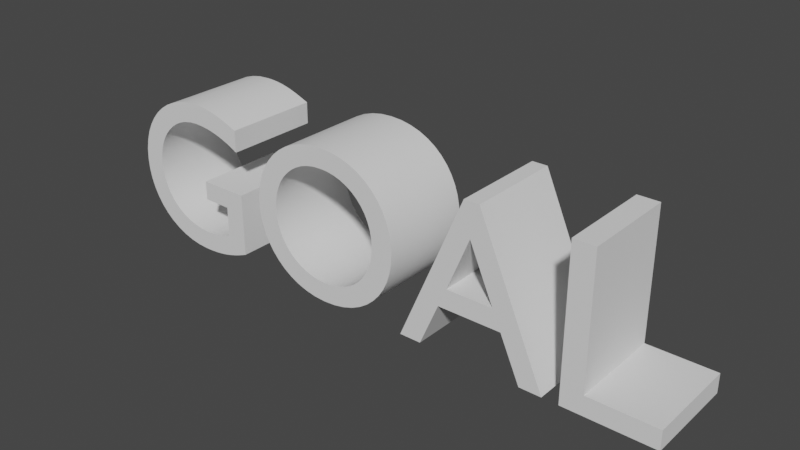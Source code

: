 # Source: Goal.blend  (saved by Blender 2.83.18; exported with 4.5.12 LTS)
import bpy
from mathutils import Matrix  # noqa: F401  (used for matrix-valued properties, if any)

bpy.ops.wm.read_factory_settings(use_empty=True)
scene = bpy.context.scene
scene.name = 'Scene'

# ---- collections
col_collection = bpy.data.collections.new('Collection'); scene.collection.children.link(col_collection)

# ---- node groups
ng_auto_smooth = bpy.data.node_groups.new('Auto Smooth', 'GeometryNodeTree')
_s = ng_auto_smooth.interface.new_socket(name='Geometry', in_out='OUTPUT', socket_type='NodeSocketGeometry')
_s = ng_auto_smooth.interface.new_socket(name='Geometry', in_out='INPUT', socket_type='NodeSocketGeometry')
_s = ng_auto_smooth.interface.new_socket(name='Angle', in_out='INPUT', socket_type='NodeSocketFloat')
_s.subtype = 'ANGLE'
_s.min_value = 0.0
_s.max_value = 3.142
ng_auto_smooth.is_modifier = True
_N = ng_auto_smooth.nodes; _L = ng_auto_smooth.links
n0 = _N.new('NodeGroupOutput'); n0.name = 'Group Output'; n0.location = (480, -100)
n1 = _N.new('NodeGroupInput'); n1.name = 'Group Input'; n1.location = (-420, -300)
n2 = _N.new('NodeGroupInput'); n2.name = 'Group Input.001'; n2.location = (-60, -100)
n3 = _N.new('GeometryNodeSetShadeSmooth'); n3.name = 'Set Shade Smooth'; n3.location = (120, -100)
n3.domain = 'EDGE'
n4 = _N.new('GeometryNodeSetShadeSmooth'); n4.name = 'Set Shade Smooth.001'; n4.location = (300, -100)
n5 = _N.new('GeometryNodeInputMeshEdgeAngle'); n5.name = 'Edge Angle'; n5.location = (-420, -220)
n6 = _N.new('GeometryNodeInputEdgeSmooth'); n6.name = 'Is Edge Smooth'; n6.location = (-60, -160)
n7 = _N.new('GeometryNodeInputShadeSmooth'); n7.name = 'Is Face Smooth'; n7.location = (-240, -340)
n8 = _N.new('FunctionNodeBooleanMath'); n8.name = 'Boolean Math'; n8.location = (-60, -220)
n9 = _N.new('FunctionNodeCompare'); n9.name = 'Compare'; n9.location = (-240, -180)
n9.operation = 'LESS_EQUAL'
_L.new(n5.outputs[0], n9.inputs[0])
_L.new(n4.outputs[0], n0.inputs[0])
_L.new(n1.outputs[1], n9.inputs[1])
_L.new(n9.outputs[0], n8.inputs[0])
_L.new(n7.outputs[0], n8.inputs[1])
_L.new(n2.outputs[0], n3.inputs[0])
_L.new(n6.outputs[0], n3.inputs[1])
_L.new(n3.outputs[0], n4.inputs[0])
_L.new(n8.outputs[0], n3.inputs[2])
n0.is_active_output = True

# ---- world
world_world = bpy.data.worlds.new('World'); scene.world = world_world
world_world.use_nodes = True; world_world.node_tree.nodes.clear()
_N = world_world.node_tree.nodes; _L = world_world.node_tree.links
n0 = _N.new('ShaderNodeOutputWorld'); n0.name = 'World Output'; n0.location = (300, 300)
n1 = _N.new('ShaderNodeBackground'); n1.name = 'Background'; n1.location = (10, 300)
n1.inputs[0].default_value = (0.05088, 0.05088, 0.05088, 1.0)
_L.new(n1.outputs[0], n0.inputs[0])
n0.is_active_output = True
world_world.color = (0.05088, 0.05088, 0.05088)
world_world.use_sun_shadow = False
world_world.sun_shadow_jitter_overblur = 0.0

# ---- meshes
me_x = bpy.data.meshes.new('円柱')
me_x.from_pydata([(2.98, -0.6545, 2.07), (2.686, -0.6545, 2.07), (2.686, -0.6545, 0.02446), (3.904, -0.6545, 0.02446), (3.904, -0.6545, 0.2885), (2.98, -0.6545, 0.2885), (1.549, -0.6545, 2.082), (1.342, -0.6545, 2.082), (0.4625, -0.6545, 0.02446), (0.7625, -0.6545, 0.02446), (1.021, -0.6545, 0.6275), (1.891, -0.6545, 0.6275), (2.164, -0.6545, 0.02446), (2.464, -0.6545, 0.02446), (1.441, -0.6545, 1.632), (1.771, -0.6545, 0.8915), (1.135, -0.6545, 0.8915), (-1.871, -0.6545, 1.047), (-1.863, -0.6545, 0.9102), (-1.837, -0.6545, 0.777), (-1.795, -0.6545, 0.6493), (-1.737, -0.6545, 0.5286), (-1.664, -0.6545, 0.4164), (-1.576, -0.6545, 0.3143), (-1.475, -0.6545, 0.2238), (-1.36, -0.6545, 0.1464), (-1.232, -0.6545, 0.08348), (-1.093, -0.6545, 0.0367), (-0.9415, -0.6545, 0.007525), (-0.7795, -0.6545, -0.002536), (-0.6121, -0.6545, 0.007582), (-0.4568, -0.6545, 0.03691), (-0.3141, -0.6545, 0.0839), (-0.1845, -0.6545, 0.147), (-0.0683, -0.6545, 0.2247), (0.0339, -0.6545, 0.3155), (0.1217, -0.6545, 0.4177), (0.1945, -0.6545, 0.5299), (0.252, -0.6545, 0.6505), (0.2937, -0.6545, 0.778), (0.319, -0.6545, 0.9108), (0.3275, -0.6545, 1.047), (0.3188, -0.6545, 1.188), (0.2928, -0.6545, 1.323), (0.2504, -0.6545, 1.452), (0.1921, -0.6545, 1.573), (0.1185, -0.6545, 1.685), (0.03016, -0.6545, 1.786), (-0.07221, -0.6545, 1.876), (-0.188, -0.6545, 1.952), (-0.3167, -0.6545, 2.014), (-0.4575, -0.6545, 2.059), (-0.61, -0.6545, 2.088), (-0.7735, -0.6545, 2.097), (-0.9344, -0.6545, 2.088), (-1.085, -0.6545, 2.059), (-1.225, -0.6545, 2.013), (-1.353, -0.6545, 1.951), (-1.468, -0.6545, 1.875), (-1.571, -0.6545, 1.785), (-1.66, -0.6545, 1.684), (-1.734, -0.6545, 1.572), (-1.793, -0.6545, 1.451), (-1.836, -0.6545, 1.322), (-1.863, -0.6545, 1.187), (-1.568, -0.6545, 1.047), (-1.562, -0.6545, 1.157), (-1.541, -0.6545, 1.261), (-1.508, -0.6545, 1.359), (-1.464, -0.6545, 1.45), (-1.408, -0.6545, 1.532), (-1.342, -0.6545, 1.606), (-1.266, -0.6545, 1.671), (-1.182, -0.6545, 1.725), (-1.09, -0.6545, 1.769), (-0.9907, -0.6545, 1.801), (-0.8849, -0.6545, 1.821), (-0.7735, -0.6545, 1.827), (-0.6613, -0.6545, 1.821), (-0.555, -0.6545, 1.801), (-0.4551, -0.6545, 1.769), (-0.3626, -0.6545, 1.725), (-0.2781, -0.6545, 1.671), (-0.2023, -0.6545, 1.606), (-0.1362, -0.6545, 1.532), (-0.08036, -0.6545, 1.45), (-0.03561, -0.6545, 1.359), (-0.002706, -0.6545, 1.261), (0.01759, -0.6545, 1.157), (0.02453, -0.6545, 1.047), (0.01759, -0.6545, 0.9382), (-0.002706, -0.6545, 0.8345), (-0.03561, -0.6545, 0.737), (-0.08036, -0.6545, 0.6466), (-0.1362, -0.6545, 0.5639), (-0.2023, -0.6545, 0.4898), (-0.2781, -0.6545, 0.4251), (-0.3626, -0.6545, 0.3704), (-0.4551, -0.6545, 0.3265), (-0.555, -0.6545, 0.2942), (-0.6613, -0.6545, 0.2743), (-0.7735, -0.6545, 0.2675), (-0.8849, -0.6545, 0.2743), (-0.9907, -0.6545, 0.2942), (-1.09, -0.6545, 0.3265), (-1.182, -0.6545, 0.3704), (-1.266, -0.6545, 0.4251), (-1.342, -0.6545, 0.4898), (-1.408, -0.6545, 0.5639), (-1.464, -0.6545, 0.6466), (-1.508, -0.6545, 0.737), (-1.541, -0.6545, 0.8345), (-1.562, -0.6545, 0.9382), (-2.207, -0.6545, 1.032), (-2.894, -0.6545, 1.032), (-2.894, -0.6545, 0.7685), (-2.501, -0.6545, 0.7685), (-2.501, -0.6545, 0.3485), (-2.537, -0.6545, 0.3374), (-2.572, -0.6545, 0.3268), (-2.608, -0.6545, 0.3168), (-2.644, -0.6545, 0.3075), (-2.68, -0.6545, 0.2989), (-2.717, -0.6545, 0.2911), (-2.754, -0.6545, 0.2843), (-2.791, -0.6545, 0.2785), (-2.829, -0.6545, 0.2738), (-2.867, -0.6545, 0.2703), (-2.906, -0.6545, 0.2682), (-2.945, -0.6545, 0.2675), (-3.064, -0.6545, 0.274), (-3.176, -0.6545, 0.2934), (-3.28, -0.6545, 0.3247), (-3.376, -0.6545, 0.3676), (-3.464, -0.6545, 0.4212), (-3.542, -0.6545, 0.485), (-3.61, -0.6545, 0.5582), (-3.667, -0.6545, 0.6404), (-3.712, -0.6545, 0.7307), (-3.746, -0.6545, 0.8286), (-3.766, -0.6545, 0.9334), (-3.773, -0.6545, 1.044), (-3.766, -0.6545, 1.153), (-3.746, -0.6545, 1.257), (-3.713, -0.6545, 1.354), (-3.668, -0.6545, 1.445), (-3.612, -0.6545, 1.528), (-3.545, -0.6545, 1.602), (-3.47, -0.6545, 1.668), (-3.386, -0.6545, 1.723), (-3.295, -0.6545, 1.768), (-3.197, -0.6545, 1.8), (-3.093, -0.6545, 1.821), (-2.984, -0.6545, 1.827), (-2.923, -0.6545, 1.826), (-2.861, -0.6545, 1.822), (-2.8, -0.6545, 1.815), (-2.738, -0.6545, 1.805), (-2.676, -0.6545, 1.792), (-2.615, -0.6545, 1.776), (-2.553, -0.6545, 1.758), (-2.492, -0.6545, 1.737), (-2.431, -0.6545, 1.714), (-2.37, -0.6545, 1.687), (-2.31, -0.6545, 1.658), (-2.249, -0.6545, 1.626), (-2.249, -0.6545, 1.923), (-2.327, -0.6545, 1.955), (-2.398, -0.6545, 1.983), (-2.465, -0.6545, 2.008), (-2.528, -0.6545, 2.029), (-2.587, -0.6545, 2.046), (-2.644, -0.6545, 2.061), (-2.7, -0.6545, 2.073), (-2.754, -0.6545, 2.082), (-2.808, -0.6545, 2.089), (-2.863, -0.6545, 2.094), (-2.92, -0.6545, 2.097), (-2.978, -0.6545, 2.097), (-3.131, -0.6545, 2.088), (-3.276, -0.6545, 2.061), (-3.413, -0.6545, 2.016), (-3.54, -0.6545, 1.956), (-3.657, -0.6545, 1.881), (-3.761, -0.6545, 1.793), (-3.853, -0.6545, 1.691), (-3.93, -0.6545, 1.579), (-3.993, -0.6545, 1.456), (-4.038, -0.6545, 1.324), (-4.067, -0.6545, 1.183), (-4.076, -0.6545, 1.035), (-4.067, -0.6545, 0.889), (-4.039, -0.6545, 0.7502), (-3.994, -0.6545, 0.6202), (-3.933, -0.6545, 0.4997), (-3.857, -0.6545, 0.3898), (-3.767, -0.6545, 0.2915), (-3.664, -0.6545, 0.2056), (-3.548, -0.6545, 0.1332), (-3.422, -0.6545, 0.07528), (-3.286, -0.6545, 0.03269), (-3.141, -0.6545, 0.00643), (-2.987, -0.6545, -0.002536), (-2.917, -0.6545, -0.001522), (-2.85, -0.6545, 0.001575), (-2.784, -0.6545, 0.006839), (-2.719, -0.6545, 0.01435), (-2.656, -0.6545, 0.0242), (-2.593, -0.6545, 0.03646), (-2.53, -0.6545, 0.05123), (-2.468, -0.6545, 0.06858), (-2.404, -0.6545, 0.08859), (-2.34, -0.6545, 0.1114), (-2.275, -0.6545, 0.137), (-2.207, -0.6545, 0.1655), (2.686, 0.6505, 2.07), (2.686, 0.6505, 0.02446), (2.98, 0.6505, 2.07), (2.98, 0.6505, 0.2885), (3.904, 0.6505, 0.2885), (3.904, 0.6505, 0.02446), (1.342, 0.6505, 2.082), (0.4625, 0.6505, 0.02446), (1.549, 0.6505, 2.082), (1.441, 0.6505, 1.632), (2.464, 0.6505, 0.02446), (1.135, 0.6505, 0.8915), (1.771, 0.6505, 0.8915), (1.021, 0.6505, 0.6275), (1.891, 0.6505, 0.6275), (0.7625, 0.6505, 0.02446), (2.164, 0.6505, 0.02446), (-0.7735, 0.6505, 2.097), (-0.9344, 0.6505, 2.088), (-0.61, 0.6505, 2.088), (-0.4575, 0.6505, 2.059), (-1.085, 0.6505, 2.059), (-0.3167, 0.6505, 2.014), (-1.225, 0.6505, 2.013), (-0.188, 0.6505, 1.952), (-1.353, 0.6505, 1.951), (-0.07221, 0.6505, 1.876), (-1.468, 0.6505, 1.875), (0.03016, 0.6505, 1.786), (-1.571, 0.6505, 1.785), (-0.7735, 0.6505, 1.827), (-0.8849, 0.6505, 1.821), (-0.6613, 0.6505, 1.821), (-0.555, 0.6505, 1.801), (-0.9907, 0.6505, 1.801), (-0.4551, 0.6505, 1.769), (-1.09, 0.6505, 1.769), (0.1185, 0.6505, 1.685), (-1.66, 0.6505, 1.684), (-0.3626, 0.6505, 1.725), (-1.182, 0.6505, 1.725), (-0.2781, 0.6505, 1.671), (-1.266, 0.6505, 1.671), (0.1921, 0.6505, 1.573), (-1.734, 0.6505, 1.572), (-0.2023, 0.6505, 1.606), (-1.342, 0.6505, 1.606), (-0.1362, 0.6505, 1.532), (-1.408, 0.6505, 1.532), (0.2504, 0.6505, 1.452), (-1.793, 0.6505, 1.451), (-0.08036, 0.6505, 1.45), (-1.464, 0.6505, 1.45), (0.2928, 0.6505, 1.323), (-1.836, 0.6505, 1.322), (-0.03561, 0.6505, 1.359), (-1.508, 0.6505, 1.359), (-0.002706, 0.6505, 1.261), (-1.541, 0.6505, 1.261), (0.3188, 0.6505, 1.188), (-1.863, 0.6505, 1.187), (0.01759, 0.6505, 1.157), (-1.562, 0.6505, 1.157), (0.3275, 0.6505, 1.047), (-1.871, 0.6505, 1.047), (0.02453, 0.6505, 1.047), (-1.568, 0.6505, 1.047), (-1.863, 0.6505, 0.9102), (-1.562, 0.6505, 0.9382), (0.01759, 0.6505, 0.9382), (0.319, 0.6505, 0.9108), (-1.541, 0.6505, 0.8345), (-0.002706, 0.6505, 0.8345), (0.2937, 0.6505, 0.778), (-1.837, 0.6505, 0.777), (-1.508, 0.6505, 0.737), (-0.03561, 0.6505, 0.737), (0.252, 0.6505, 0.6505), (-1.795, 0.6505, 0.6493), (-0.08036, 0.6505, 0.6466), (-1.464, 0.6505, 0.6466), (0.1945, 0.6505, 0.5299), (-1.737, 0.6505, 0.5286), (-0.1362, 0.6505, 0.5639), (-1.408, 0.6505, 0.5639), (-0.2023, 0.6505, 0.4898), (-1.342, 0.6505, 0.4898), (0.1217, 0.6505, 0.4177), (-1.664, 0.6505, 0.4164), (-0.2781, 0.6505, 0.4251), (-1.266, 0.6505, 0.4251), (-0.3626, 0.6505, 0.3704), (-1.182, 0.6505, 0.3704), (0.0339, 0.6505, 0.3155), (-1.576, 0.6505, 0.3143), (-0.4551, 0.6505, 0.3265), (-1.09, 0.6505, 0.3265), (-0.555, 0.6505, 0.2942), (-0.9907, 0.6505, 0.2942), (-0.0683, 0.6505, 0.2247), (-1.475, 0.6505, 0.2238), (-0.6613, 0.6505, 0.2743), (-0.8849, 0.6505, 0.2743), (-0.7735, 0.6505, 0.2675), (-0.1845, 0.6505, 0.147), (-1.36, 0.6505, 0.1464), (-0.3141, 0.6505, 0.0839), (-1.232, 0.6505, 0.08348), (-0.4568, 0.6505, 0.03691), (-1.093, 0.6505, 0.0367), (-0.6121, 0.6505, 0.007582), (-0.9415, 0.6505, 0.007525), (-0.7795, 0.6505, -0.002536), (-2.978, 0.6505, 2.097), (-3.131, 0.6505, 2.088), (-2.92, 0.6505, 2.097), (-2.863, 0.6505, 2.094), (-2.808, 0.6505, 2.089), (-2.754, 0.6505, 2.082), (-3.276, 0.6505, 2.061), (-2.7, 0.6505, 2.073), (-2.644, 0.6505, 2.061), (-2.587, 0.6505, 2.046), (-3.413, 0.6505, 2.016), (-2.528, 0.6505, 2.029), (-2.465, 0.6505, 2.008), (-3.54, 0.6505, 1.956), (-2.398, 0.6505, 1.983), (-2.327, 0.6505, 1.955), (-3.657, 0.6505, 1.881), (-2.249, 0.6505, 1.923), (-2.861, 0.6505, 1.822), (-2.8, 0.6505, 1.815), (-2.738, 0.6505, 1.805), (-2.676, 0.6505, 1.792), (-2.615, 0.6505, 1.776), (-2.553, 0.6505, 1.758), (-2.492, 0.6505, 1.737), (-2.431, 0.6505, 1.714), (-2.37, 0.6505, 1.687), (-2.31, 0.6505, 1.658), (-2.249, 0.6505, 1.626), (-3.761, 0.6505, 1.793), (-2.984, 0.6505, 1.827), (-2.923, 0.6505, 1.826), (-3.093, 0.6505, 1.821), (-3.197, 0.6505, 1.8), (-3.295, 0.6505, 1.768), (-3.853, 0.6505, 1.691), (-3.386, 0.6505, 1.723), (-3.47, 0.6505, 1.668), (-3.93, 0.6505, 1.579), (-3.545, 0.6505, 1.602), (-3.612, 0.6505, 1.528), (-3.993, 0.6505, 1.456), (-3.668, 0.6505, 1.445), (-4.038, 0.6505, 1.324), (-3.713, 0.6505, 1.354), (-3.746, 0.6505, 1.257), (-4.067, 0.6505, 1.183), (-3.766, 0.6505, 1.153), (-4.076, 0.6505, 1.035), (-3.773, 0.6505, 1.044), (-3.766, 0.6505, 0.9334), (-4.067, 0.6505, 0.889), (-2.894, 0.6505, 1.032), (-2.894, 0.6505, 0.7685), (-2.207, 0.6505, 1.032), (-2.501, 0.6505, 0.7685), (-2.207, 0.6505, 0.1655), (-3.746, 0.6505, 0.8286), (-4.039, 0.6505, 0.7502), (-3.712, 0.6505, 0.7307), (-2.501, 0.6505, 0.3485), (-3.994, 0.6505, 0.6202), (-3.667, 0.6505, 0.6404), (-3.61, 0.6505, 0.5582), (-3.933, 0.6505, 0.4997), (-3.542, 0.6505, 0.485), (-3.857, 0.6505, 0.3898), (-3.464, 0.6505, 0.4212), (-3.376, 0.6505, 0.3676), (-3.767, 0.6505, 0.2915), (-3.28, 0.6505, 0.3247), (-2.537, 0.6505, 0.3374), (-2.572, 0.6505, 0.3268), (-2.608, 0.6505, 0.3168), (-3.176, 0.6505, 0.2934), (-2.644, 0.6505, 0.3075), (-2.68, 0.6505, 0.2989), (-2.717, 0.6505, 0.2911), (-3.064, 0.6505, 0.274), (-3.664, 0.6505, 0.2056), (-2.754, 0.6505, 0.2843), (-2.791, 0.6505, 0.2785), (-2.829, 0.6505, 0.2738), (-2.945, 0.6505, 0.2675), (-2.867, 0.6505, 0.2703), (-2.906, 0.6505, 0.2682), (-3.548, 0.6505, 0.1332), (-2.275, 0.6505, 0.137), (-2.34, 0.6505, 0.1114), (-3.422, 0.6505, 0.07528), (-2.404, 0.6505, 0.08859), (-2.468, 0.6505, 0.06858), (-3.286, 0.6505, 0.03269), (-2.53, 0.6505, 0.05123), (-2.593, 0.6505, 0.03646), (-2.656, 0.6505, 0.0242), (-3.141, 0.6505, 0.00643), (-2.719, 0.6505, 0.01435), (-2.784, 0.6505, 0.006839), (-2.85, 0.6505, 0.001575), (-2.987, 0.6505, -0.002536), (-2.917, 0.6505, -0.001522)], [], [(2, 0, 1), (2, 5, 0), (2, 4, 5), (2, 3, 4), (8, 6, 7), (8, 14, 6), (14, 13, 6), (8, 16, 14), (15, 13, 14), (8, 10, 16), (10, 15, 16), (10, 11, 15), (11, 13, 15), (8, 9, 10), (12, 13, 11), (54, 52, 53), (54, 51, 52), (55, 51, 54), (55, 50, 51), (56, 50, 55), (56, 49, 50), (57, 49, 56), (57, 48, 49), (58, 48, 57), (58, 47, 48), (59, 77, 58), (77, 47, 58), (59, 76, 77), (78, 47, 77), (79, 47, 78), (59, 75, 76), (80, 47, 79), (59, 74, 75), (80, 46, 47), (60, 74, 59), (81, 46, 80), (60, 73, 74), (82, 46, 81), (60, 72, 73), (82, 45, 46), (61, 72, 60), (83, 45, 82), (61, 71, 72), (84, 45, 83), (61, 70, 71), (84, 44, 45), (62, 70, 61), (85, 44, 84), (62, 69, 70), (85, 43, 44), (63, 69, 62), (86, 43, 85), (63, 68, 69), (87, 43, 86), (63, 67, 68), (87, 42, 43), (64, 67, 63), (88, 42, 87), (64, 66, 67), (88, 41, 42), (17, 66, 64), (89, 41, 88), (17, 65, 66), (18, 65, 17), (18, 112, 65), (90, 41, 89), (90, 40, 41), (18, 111, 112), (91, 40, 90), (91, 39, 40), (19, 111, 18), (19, 110, 111), (92, 39, 91), (92, 38, 39), (20, 110, 19), (93, 38, 92), (20, 109, 110), (93, 37, 38), (21, 109, 20), (94, 37, 93), (21, 108, 109), (95, 37, 94), (21, 107, 108), (95, 36, 37), (22, 107, 21), (96, 36, 95), (22, 106, 107), (97, 36, 96), (22, 105, 106), (97, 35, 36), (23, 105, 22), (98, 35, 97), (23, 104, 105), (99, 35, 98), (23, 103, 104), (99, 34, 35), (24, 103, 23), (100, 34, 99), (24, 102, 103), (101, 34, 100), (24, 101, 102), (24, 34, 101), (24, 33, 34), (25, 33, 24), (25, 32, 33), (26, 32, 25), (26, 31, 32), (27, 31, 26), (27, 30, 31), (28, 30, 27), (28, 29, 30), (179, 177, 178), (179, 176, 177), (179, 175, 176), (179, 174, 175), (180, 174, 179), (180, 173, 174), (180, 172, 173), (180, 171, 172), (181, 171, 180), (181, 170, 171), (181, 169, 170), (182, 169, 181), (182, 168, 169), (182, 167, 168), (183, 167, 182), (183, 166, 167), (183, 155, 166), (155, 156, 166), (156, 157, 166), (157, 158, 166), (158, 159, 166), (159, 160, 166), (160, 161, 166), (161, 162, 166), (162, 163, 166), (163, 164, 166), (164, 165, 166), (184, 153, 183), (153, 154, 183), (154, 155, 183), (184, 152, 153), (184, 151, 152), (184, 150, 151), (185, 150, 184), (185, 149, 150), (185, 148, 149), (186, 148, 185), (186, 147, 148), (186, 146, 147), (187, 146, 186), (187, 145, 146), (188, 145, 187), (188, 144, 145), (188, 143, 144), (189, 143, 188), (189, 142, 143), (190, 142, 189), (190, 141, 142), (190, 140, 141), (191, 140, 190), (115, 113, 114), (115, 116, 113), (116, 214, 113), (191, 139, 140), (192, 139, 191), (192, 138, 139), (117, 214, 116), (193, 138, 192), (193, 137, 138), (193, 136, 137), (194, 136, 193), (194, 135, 136), (195, 135, 194), (195, 134, 135), (195, 133, 134), (196, 133, 195), (196, 132, 133), (118, 214, 117), (119, 214, 118), (120, 214, 119), (196, 131, 132), (121, 214, 120), (122, 214, 121), (123, 214, 122), (196, 130, 131), (197, 130, 196), (124, 214, 123), (125, 214, 124), (126, 214, 125), (197, 129, 130), (127, 214, 126), (128, 214, 127), (129, 214, 128), (197, 214, 129), (198, 214, 197), (198, 213, 214), (198, 212, 213), (199, 212, 198), (199, 211, 212), (199, 210, 211), (200, 210, 199), (200, 209, 210), (200, 208, 209), (200, 207, 208), (201, 207, 200), (201, 206, 207), (201, 205, 206), (201, 204, 205), (202, 204, 201), (202, 203, 204), (216, 215, 217), (216, 217, 218), (216, 218, 219), (216, 219, 220), (222, 221, 223), (222, 223, 224), (224, 223, 225), (222, 224, 226), (227, 224, 225), (222, 226, 228), (228, 226, 227), (228, 227, 229), (229, 227, 225), (222, 228, 230), (231, 229, 225), (233, 232, 234), (233, 234, 235), (236, 233, 235), (236, 235, 237), (238, 236, 237), (238, 237, 239), (240, 238, 239), (240, 239, 241), (242, 240, 241), (242, 241, 243), (244, 242, 245), (245, 242, 243), (244, 245, 246), (247, 245, 243), (248, 247, 243), (244, 246, 249), (250, 248, 243), (244, 249, 251), (250, 243, 252), (253, 244, 251), (254, 250, 252), (253, 251, 255), (256, 254, 252), (253, 255, 257), (256, 252, 258), (259, 253, 257), (260, 256, 258), (259, 257, 261), (262, 260, 258), (259, 261, 263), (262, 258, 264), (265, 259, 263), (266, 262, 264), (265, 263, 267), (266, 264, 268), (269, 265, 267), (270, 266, 268), (269, 267, 271), (272, 270, 268), (269, 271, 273), (272, 268, 274), (275, 269, 273), (276, 272, 274), (275, 273, 277), (276, 274, 278), (279, 275, 277), (280, 276, 278), (279, 277, 281), (282, 279, 281), (282, 281, 283), (284, 280, 278), (284, 278, 285), (282, 283, 286), (287, 284, 285), (287, 285, 288), (289, 282, 286), (289, 286, 290), (291, 287, 288), (291, 288, 292), (293, 289, 290), (294, 291, 292), (293, 290, 295), (294, 292, 296), (297, 293, 295), (298, 294, 296), (297, 295, 299), (300, 298, 296), (297, 299, 301), (300, 296, 302), (303, 297, 301), (304, 300, 302), (303, 301, 305), (306, 304, 302), (303, 305, 307), (306, 302, 308), (309, 303, 307), (310, 306, 308), (309, 307, 311), (312, 310, 308), (309, 311, 313), (312, 308, 314), (315, 309, 313), (316, 312, 314), (315, 313, 317), (318, 316, 314), (315, 317, 318), (315, 318, 314), (315, 314, 319), (320, 315, 319), (320, 319, 321), (322, 320, 321), (322, 321, 323), (324, 322, 323), (324, 323, 325), (326, 324, 325), (326, 325, 327), (329, 328, 330), (329, 330, 331), (329, 331, 332), (329, 332, 333), (334, 329, 333), (334, 333, 335), (334, 335, 336), (334, 336, 337), (338, 334, 337), (338, 337, 339), (338, 339, 340), (341, 338, 340), (341, 340, 342), (341, 342, 343), (344, 341, 343), (344, 343, 345), (344, 345, 346), (346, 345, 347), (347, 345, 348), (348, 345, 349), (349, 345, 350), (350, 345, 351), (351, 345, 352), (352, 345, 353), (353, 345, 354), (354, 345, 355), (355, 345, 356), (357, 344, 358), (358, 344, 359), (359, 344, 346), (357, 358, 360), (357, 360, 361), (357, 361, 362), (363, 357, 362), (363, 362, 364), (363, 364, 365), (366, 363, 365), (366, 365, 367), (366, 367, 368), (369, 366, 368), (369, 368, 370), (371, 369, 370), (371, 370, 372), (371, 372, 373), (374, 371, 373), (374, 373, 375), (376, 374, 375), (376, 375, 377), (376, 377, 378), (379, 376, 378), (381, 380, 382), (381, 382, 383), (383, 382, 384), (379, 378, 385), (386, 379, 385), (386, 385, 387), (388, 383, 384), (389, 386, 387), (389, 387, 390), (389, 390, 391), (392, 389, 391), (392, 391, 393), (394, 392, 393), (394, 393, 395), (394, 395, 396), (397, 394, 396), (397, 396, 398), (399, 388, 384), (400, 399, 384), (401, 400, 384), (397, 398, 402), (403, 401, 384), (404, 403, 384), (405, 404, 384), (397, 402, 406), (407, 397, 406), (408, 405, 384), (409, 408, 384), (410, 409, 384), (407, 406, 411), (412, 410, 384), (413, 412, 384), (411, 413, 384), (407, 411, 384), (414, 407, 384), (414, 384, 415), (414, 415, 416), (417, 414, 416), (417, 416, 418), (417, 418, 419), (420, 417, 419), (420, 419, 421), (420, 421, 422), (420, 422, 423), (424, 420, 423), (424, 423, 425), (424, 425, 426), (424, 426, 427), (428, 424, 427), (428, 427, 429), (122, 404, 405, 123), (108, 299, 295, 109), (160, 351, 352, 161), (94, 298, 300, 95), (78, 247, 248, 79), (130, 406, 402, 131), (161, 352, 353, 162), (196, 397, 407, 197), (107, 301, 299, 108), (75, 249, 246, 76), (162, 353, 354, 163), (79, 248, 250, 80), (123, 405, 408, 124), (36, 302, 296, 37), (163, 354, 355, 164), (21, 297, 303, 22), (124, 408, 409, 125), (74, 251, 249, 75), (164, 355, 356, 165), (95, 300, 304, 96), (125, 409, 410, 126), (165, 356, 345, 166), (46, 252, 243, 47), (183, 344, 357, 184), (59, 244, 253, 60), (106, 305, 301, 107), (129, 411, 406, 130), (96, 304, 306, 97), (80, 250, 254, 81), (126, 410, 412, 127), (153, 358, 359, 154), (127, 412, 413, 128), (154, 359, 346, 155), (105, 307, 305, 106), (73, 255, 251, 74), (81, 254, 256, 82), (128, 413, 411, 129), (152, 360, 358, 153), (35, 308, 302, 36), (22, 303, 309, 23), (151, 361, 360, 152), (72, 257, 255, 73), (197, 407, 414, 198), (97, 306, 310, 98), (150, 362, 361, 151), (45, 258, 252, 46), (184, 357, 363, 185), (60, 253, 259, 61), (213, 415, 384, 214), (104, 311, 307, 105), (98, 310, 312, 99), (82, 256, 260, 83), (212, 416, 415, 213), (149, 364, 362, 150), (198, 414, 417, 199), (148, 365, 364, 149), (103, 313, 311, 104), (71, 261, 257, 72), (185, 363, 366, 186), (83, 260, 262, 84), (211, 418, 416, 212), (34, 314, 308, 35), (23, 309, 315, 24), (210, 419, 418, 211), (147, 367, 365, 148), (70, 263, 261, 71), (199, 417, 420, 200), (99, 312, 316, 100), (146, 368, 367, 147), (44, 264, 258, 45), (186, 366, 369, 187), (61, 259, 265, 62), (209, 421, 419, 210), (102, 317, 313, 103), (100, 316, 318, 101), (84, 262, 266, 85), (208, 422, 421, 209), (145, 370, 368, 146), (187, 369, 371, 188), (207, 423, 422, 208), (101, 318, 317, 102), (69, 267, 263, 70), (200, 420, 424, 201), (144, 372, 370, 145), (43, 268, 264, 44), (33, 319, 314, 34), (62, 265, 269, 63), (206, 425, 423, 207), (143, 373, 372, 144), (24, 315, 320, 25), (188, 371, 374, 189), (85, 266, 270, 86), (1, 215, 216, 2), (205, 426, 425, 206), (32, 321, 319, 33), (0, 217, 215, 1), (204, 427, 426, 205), (142, 375, 373, 143), (25, 320, 322, 26), (68, 271, 267, 69), (201, 424, 428, 202), (189, 374, 376, 190), (86, 270, 272, 87), (5, 218, 217, 0), (202, 428, 429, 203), (31, 323, 321, 32), (4, 219, 218, 5), (203, 429, 427, 204), (141, 377, 375, 142), (26, 322, 324, 27), (67, 273, 271, 68), (2, 216, 220, 3), (3, 220, 219, 4), (140, 378, 377, 141), (42, 274, 268, 43), (7, 221, 222, 8), (190, 376, 379, 191), (30, 325, 323, 31), (63, 269, 275, 64), (27, 324, 326, 28), (6, 223, 221, 7), (114, 380, 381, 115), (87, 272, 276, 88), (28, 326, 327, 29), (113, 382, 380, 114), (29, 327, 325, 30), (115, 381, 383, 116), (178, 328, 329, 179), (66, 277, 273, 67), (13, 225, 223, 6), (177, 330, 328, 178), (41, 278, 274, 42), (16, 226, 224, 14), (214, 384, 382, 113), (64, 275, 279, 17), (14, 224, 227, 15), (176, 331, 330, 177), (139, 385, 378, 140), (88, 276, 280, 89), (191, 379, 386, 192), (175, 332, 331, 176), (174, 333, 332, 175), (65, 281, 277, 66), (15, 227, 226, 16), (138, 387, 385, 139), (179, 329, 334, 180), (17, 279, 282, 18), (10, 228, 229, 11), (116, 383, 388, 117), (192, 386, 389, 193), (173, 335, 333, 174), (112, 283, 281, 65), (8, 222, 230, 9), (89, 280, 284, 90), (9, 230, 228, 10), (172, 336, 335, 173), (11, 229, 231, 12), (137, 390, 387, 138), (12, 231, 225, 13), (171, 337, 336, 172), (40, 285, 278, 41), (53, 232, 233, 54), (136, 391, 390, 137), (180, 334, 338, 181), (193, 389, 392, 194), (111, 286, 283, 112), (52, 234, 232, 53), (90, 284, 287, 91), (170, 339, 337, 171), (51, 235, 234, 52), (135, 393, 391, 136), (54, 233, 236, 55), (194, 392, 394, 195), (169, 340, 339, 170), (39, 288, 285, 40), (181, 338, 341, 182), (18, 282, 289, 19), (50, 237, 235, 51), (134, 395, 393, 135), (55, 236, 238, 56), (168, 342, 340, 169), (110, 290, 286, 111), (133, 396, 395, 134), (91, 287, 291, 92), (195, 394, 397, 196), (167, 343, 342, 168), (49, 239, 237, 50), (182, 341, 344, 183), (56, 238, 240, 57), (38, 292, 288, 39), (132, 398, 396, 133), (19, 289, 293, 20), (117, 388, 399, 118), (166, 345, 343, 167), (48, 241, 239, 49), (92, 291, 294, 93), (57, 240, 242, 58), (118, 399, 400, 119), (155, 346, 347, 156), (119, 400, 401, 120), (109, 295, 290, 110), (47, 243, 241, 48), (156, 347, 348, 157), (58, 242, 244, 59), (37, 296, 292, 38), (131, 402, 398, 132), (157, 348, 349, 158), (20, 293, 297, 21), (120, 401, 403, 121), (158, 349, 350, 159), (93, 294, 298, 94), (121, 403, 404, 122), (76, 246, 245, 77), (159, 350, 351, 160), (77, 245, 247, 78)])
me_x.polygons.foreach_set('use_smooth', [True] * 637)
_uv = me_x.uv_layers.new(name='UVマップ')
_uv.uv.foreach_set('vector', [0.0, 0.0, 0.0, 0.0, 0.0, 0.0, 0.0, 0.0, 0.0, 0.0, 0.0, 0.0, 0.0, 0.0, 0.0, 0.0, 0.0, 0.0, 0.0, 0.0, 0.0, 0.0, 0.0, 0.0, 0.0, 0.0, 0.0, 0.0, 0.0, 0.0, 0.0, 0.0, 0.0, 0.0, 0.0, 0.0, 0.0, 0.0, 0.0, 0.0, 0.0, 0.0, 0.0, 0.0, 0.0, 0.0, 0.0, 0.0, 0.0, 0.0, 0.0, 0.0, 0.0, 0.0, 0.0, 0.0, 0.0, 0.0, 0.0, 0.0, 0.0, 0.0, 0.0, 0.0, 0.0, 0.0, 0.0, 0.0, 0.0, 0.0, 0.0, 0.0, 0.0, 0.0, 0.0, 0.0, 0.0, 0.0, 0.0, 0.0, 0.0, 0.0, 0.0, 0.0, 0.0, 0.0, 0.0, 0.0, 0.0, 0.0, 0.0, 0.0, 0.0, 0.0, 0.0, 0.0, 0.0, 0.0, 0.0, 0.0, 0.0, 0.0, 0.0, 0.0, 0.0, 0.0, 0.0, 0.0, 0.0, 0.0, 0.0, 0.0, 0.0, 0.0, 0.0, 0.0, 0.0, 0.0, 0.0, 0.0, 0.0, 0.0, 0.0, 0.0, 0.0, 0.0, 0.0, 0.0, 0.0, 0.0, 0.0, 0.0, 0.0, 0.0, 0.0, 0.0, 0.0, 0.0, 0.0, 0.0, 0.0, 0.0, 0.0, 0.0, 0.0, 0.0, 0.0, 0.0, 0.0, 0.0, 0.0, 0.0, 0.0, 0.0, 0.0, 0.0, 0.0, 0.0, 0.0, 0.0, 0.0, 0.0, 0.0, 0.0, 0.0, 0.0, 0.0, 0.0, 0.0, 0.0, 0.0, 0.0, 0.0, 0.0, 0.0, 0.0, 0.0, 0.0, 0.0, 0.0, 0.0, 0.0, 0.0, 0.0, 0.0, 0.0, 0.0, 0.0, 0.0, 0.0, 0.0, 0.0, 0.0, 0.0, 0.0, 0.0, 0.0, 0.0, 0.0, 0.0, 0.0, 0.0, 0.0, 0.0, 0.0, 0.0, 0.0, 0.0, 0.0, 0.0, 0.0, 0.0, 0.0, 0.0, 0.0, 0.0, 0.0, 0.0, 0.0, 0.0, 0.0, 0.0, 0.0, 0.0, 0.0, 0.0, 0.0, 0.0, 0.0, 0.0, 0.0, 0.0, 0.0, 0.0, 0.0, 0.0, 0.0, 0.0, 0.0, 0.0, 0.0, 0.0, 0.0, 0.0, 0.0, 0.0, 0.0, 0.0, 0.0, 0.0, 0.0, 0.0, 0.0, 0.0, 0.0, 0.0, 0.0, 0.0, 0.0, 0.0, 0.0, 0.0, 0.0, 0.0, 0.0, 0.0, 0.0, 0.0, 0.0, 0.0, 0.0, 0.0, 0.0, 0.0, 0.0, 0.0, 0.0, 0.0, 0.0, 0.0, 0.0, 0.0, 0.0, 0.0, 0.0, 0.0, 0.0, 0.0, 0.0, 0.0, 0.0, 0.0, 0.0, 0.0, 0.0, 0.0, 0.0, 0.0, 0.0, 0.0, 0.0, 0.0, 0.0, 0.0, 0.0, 0.0, 0.0, 0.0, 0.0, 0.0, 0.0, 0.0, 0.0, 0.0, 0.0, 0.0, 0.0, 0.0, 0.0, 0.0, 0.0, 0.0, 0.0, 0.0, 0.0, 0.0, 0.0, 0.0, 0.0, 0.0, 0.0, 0.0, 0.0, 0.0, 0.0, 0.0, 0.0, 0.0, 0.0, 0.0, 0.0, 0.0, 0.0, 0.0, 0.0, 0.0, 0.0, 0.0, 0.0, 0.0, 0.0, 0.0, 0.0, 0.0, 0.0, 0.0, 0.0, 0.0, 0.0, 0.0, 0.0, 0.0, 0.0, 0.0, 0.0, 0.0, 0.0, 0.0, 0.0, 0.0, 0.0, 0.0, 0.0, 0.0, 0.0, 0.0, 0.0, 0.0, 0.0, 0.0, 0.0, 0.0, 0.0, 0.0, 0.0, 0.0, 0.0, 0.0, 0.0, 0.0, 0.0, 0.0, 0.0, 0.0, 0.0, 0.0, 0.0, 0.0, 0.0, 0.0, 0.0, 0.0, 0.0, 0.0, 0.0, 0.0, 0.0, 0.0, 0.0, 0.0, 0.0, 0.0, 0.0, 0.0, 0.0, 0.0, 0.0, 0.0, 0.0, 0.0, 0.0, 0.0, 0.0, 0.0, 0.0, 0.0, 0.0, 0.0, 0.0, 0.0, 0.0, 0.0, 0.0, 0.0, 0.0, 0.0, 0.0, 0.0, 0.0, 0.0, 0.0, 0.0, 0.0, 0.0, 0.0, 0.0, 0.0, 0.0, 0.0, 0.0, 0.0, 0.0, 0.0, 0.0, 0.0, 0.0, 0.0, 0.0, 0.0, 0.0, 0.0, 0.0, 0.0, 0.0, 0.0, 0.0, 0.0, 0.0, 0.0, 0.0, 0.0, 0.0, 0.0, 0.0, 0.0, 0.0, 0.0, 0.0, 0.0, 0.0, 0.0, 0.0, 0.0, 0.0, 0.0, 0.0, 0.0, 0.0, 0.0, 0.0, 0.0, 0.0, 0.0, 0.0, 0.0, 0.0, 0.0, 0.0, 0.0, 0.0, 0.0, 0.0, 0.0, 0.0, 0.0, 0.0, 0.0, 0.0, 0.0, 0.0, 0.0, 0.0, 0.0, 0.0, 0.0, 0.0, 0.0, 0.0, 0.0, 0.0, 0.0, 0.0, 0.0, 0.0, 0.0, 0.0, 0.0, 0.0, 0.0, 0.0, 0.0, 0.0, 0.0, 0.0, 0.0, 0.0, 0.0, 0.0, 0.0, 0.0, 0.0, 0.0, 0.0, 0.0, 0.0, 0.0, 0.0, 0.0, 0.0, 0.0, 0.0, 0.0, 0.0, 0.0, 0.0, 0.0, 0.0, 0.0, 0.0, 0.0, 0.0, 0.0, 0.0, 0.0, 0.0, 0.0, 0.0, 0.0, 0.0, 0.0, 0.0, 0.0, 0.0, 0.0, 0.0, 0.0, 0.0, 0.0, 0.0, 0.0, 0.0, 0.0, 0.0, 0.0, 0.0, 0.0, 0.0, 0.0, 0.0, 0.0, 0.0, 0.0, 0.0, 0.0, 0.0, 0.0, 0.0, 0.0, 0.0, 0.0, 0.0, 0.0, 0.0, 0.0, 0.0, 0.0, 0.0, 0.0, 0.0, 0.0, 0.0, 0.0, 0.0, 0.0, 0.0, 0.0, 0.0, 0.0, 0.0, 0.0, 0.0, 0.0, 0.0, 0.0, 0.0, 0.0, 0.0, 0.0, 0.0, 0.0, 0.0, 0.0, 0.0, 0.0, 0.0, 0.0, 0.0, 0.0, 0.0, 0.0, 0.0, 0.0, 0.0, 0.0, 0.0, 0.0, 0.0, 0.0, 0.0, 0.0, 0.0, 0.0, 0.0, 0.0, 0.0, 0.0, 0.0, 0.0, 0.0, 0.0, 0.0, 0.0, 0.0, 0.0, 0.0, 0.0, 0.0, 0.0, 0.0, 0.0, 0.0, 0.0, 0.0, 0.0, 0.0, 0.0, 0.0, 0.0, 0.0, 0.0, 0.0, 0.0, 0.0, 0.0, 0.0, 0.0, 0.0, 0.0, 0.0, 0.0, 0.0, 0.0, 0.0, 0.0, 0.0, 0.0, 0.0, 0.0, 0.0, 0.0, 0.0, 0.0, 0.0, 0.0, 0.0, 0.0, 0.0, 0.0, 0.0, 0.0, 0.0, 0.0, 0.0, 0.0, 0.0, 0.0, 0.0, 0.0, 0.0, 0.0, 0.0, 0.0, 0.0, 0.0, 0.0, 0.0, 0.0, 0.0, 0.0, 0.0, 0.0, 0.0, 0.0, 0.0, 0.0, 0.0, 0.0, 0.0, 0.0, 0.0, 0.0, 0.0, 0.0, 0.0, 0.0, 0.0, 0.0, 0.0, 0.0, 0.0, 0.0, 0.0, 0.0, 0.0, 0.0, 0.0, 0.0, 0.0, 0.0, 0.0, 0.0, 0.0, 0.0, 0.0, 0.0, 0.0, 0.0, 0.0, 0.0, 0.0, 0.0, 0.0, 0.0, 0.0, 0.0, 0.0, 0.0, 0.0, 0.0, 0.0, 0.0, 0.0, 0.0, 0.0, 0.0, 0.0, 0.0, 0.0, 0.0, 0.0, 0.0, 0.0, 0.0, 0.0, 0.0, 0.0, 0.0, 0.0, 0.0, 0.0, 0.0, 0.0, 0.0, 0.0, 0.0, 0.0, 0.0, 0.0, 0.0, 0.0, 0.0, 0.0, 0.0, 0.0, 0.0, 0.0, 0.0, 0.0, 0.0, 0.0, 0.0, 0.0, 0.0, 0.0, 0.0, 0.0, 0.0, 0.0, 0.0, 0.0, 0.0, 0.0, 0.0, 0.0, 0.0, 0.0, 0.0, 0.0, 0.0, 0.0, 0.0, 0.0, 0.0, 0.0, 0.0, 0.0, 0.0, 0.0, 0.0, 0.0, 0.0, 0.0, 0.0, 0.0, 0.0, 0.0, 0.0, 0.0, 0.0, 0.0, 0.0, 0.0, 0.0, 0.0, 0.0, 0.0, 0.0, 0.0, 0.0, 0.0, 0.0, 0.0, 0.0, 0.0, 0.0, 0.0, 0.0, 0.0, 0.0, 0.0, 0.0, 0.0, 0.0, 0.0, 0.0, 0.0, 0.0, 0.0, 0.0, 0.0, 0.0, 0.0, 0.0, 0.0, 0.0, 0.0, 0.0, 0.0, 0.0, 0.0, 0.0, 0.0, 0.0, 0.0, 0.0, 0.0, 0.0, 0.0, 0.0, 0.0, 0.0, 0.0, 0.0, 0.0, 0.0, 0.0, 0.0, 0.0, 0.0, 0.0, 0.0, 0.0, 0.0, 0.0, 0.0, 0.0, 0.0, 0.0, 0.0, 0.0, 0.0, 0.0, 0.0, 0.0, 0.0, 0.0, 0.0, 0.0, 0.0, 0.0, 0.0, 0.0, 0.0, 0.0, 0.0, 0.0, 0.0, 0.0, 0.0, 0.0, 0.0, 0.0, 0.0, 0.0, 0.0, 0.0, 0.0, 0.0, 0.0, 0.0, 0.0, 0.0, 0.0, 0.0, 0.0, 0.0, 0.0, 0.0, 0.0, 0.0, 0.0, 0.0, 0.0, 0.0, 0.0, 0.0, 0.0, 0.0, 0.0, 0.0, 0.0, 0.0, 0.0, 0.0, 0.0, 0.0, 0.0, 0.0, 0.0, 0.0, 0.0, 0.0, 0.0, 0.0, 0.0, 0.0, 0.0, 0.0, 0.0, 0.0, 0.0, 0.0, 0.0, 0.0, 0.0, 0.0, 0.0, 0.0, 0.0, 0.0, 0.0, 0.0, 0.0, 0.0, 0.0, 0.0, 0.0, 0.0, 0.0, 0.0, 0.0, 0.0, 0.0, 0.0, 0.0, 0.0, 0.0, 0.0, 0.0, 0.0, 0.0, 0.0, 0.0, 0.0, 0.0, 0.0, 0.0, 0.0, 0.0, 0.0, 0.0, 0.0, 0.0, 0.0, 0.0, 0.0, 0.0, 0.0, 0.0, 0.0, 0.0, 0.0, 0.0, 0.0, 0.0, 0.0, 0.0, 0.0, 0.0, 0.0, 0.0, 0.0, 0.0, 0.0, 0.0, 0.0, 0.0, 0.0, 0.0, 0.0, 0.0, 0.0, 0.0, 0.0, 0.0, 0.0, 0.0, 0.0, 0.0, 0.0, 0.0, 0.0, 0.0, 0.0, 0.0, 0.0, 0.0, 0.0, 0.0, 0.0, 0.0, 0.0, 0.0, 0.0, 0.0, 0.0, 0.0, 0.0, 0.0, 0.0, 0.0, 0.0, 0.0, 0.0, 0.0, 0.0, 0.0, 0.0, 0.0, 0.0, 0.0, 0.0, 0.0, 0.0, 0.0, 0.0, 0.0, 0.0, 0.0, 0.0, 0.0, 0.0, 0.0, 0.0, 0.0, 0.0, 0.0, 0.0, 0.0, 0.0, 0.0, 0.0, 0.0, 0.0, 0.0, 0.0, 0.0, 0.0, 0.0, 0.0, 0.0, 0.0, 0.0, 0.0, 0.0, 0.0, 0.0, 0.0, 0.0, 0.0, 0.0, 0.0, 0.0, 0.0, 0.0, 0.0, 0.0, 0.0, 0.0, 0.0, 0.0, 0.0, 0.0, 0.0, 0.0, 0.0, 0.0, 0.0, 0.0, 0.0, 0.0, 0.0, 0.0, 0.0, 0.0, 0.0, 0.0, 0.0, 0.0, 0.0, 0.0, 0.0, 0.0, 0.0, 0.0, 0.0, 0.0, 0.0, 0.0, 0.0, 0.0, 0.0, 0.0, 0.0, 0.0, 0.0, 0.0, 0.0, 0.0, 0.0, 0.0, 0.0, 0.0, 0.0, 0.0, 0.0, 0.0, 0.0, 0.0, 0.0, 0.0, 0.0, 0.0, 0.0, 0.0, 0.0, 0.0, 0.0, 0.0, 0.0, 0.0, 0.0, 0.0, 0.0, 0.0, 0.0, 0.0, 0.0, 0.0, 0.0, 0.0, 0.0, 0.0, 0.0, 0.0, 0.0, 0.0, 0.0, 0.0, 0.0, 0.0, 0.0, 0.0, 0.0, 0.0, 0.0, 0.0, 0.0, 0.0, 0.0, 0.0, 0.0, 0.0, 0.0, 0.0, 0.0, 0.0, 0.0, 0.0, 0.0, 0.0, 0.0, 0.0, 0.0, 0.0, 0.0, 0.0, 0.0, 0.0, 0.0, 0.0, 0.0, 0.0, 0.0, 0.0, 0.0, 0.0, 0.0, 0.0, 0.0, 0.0, 0.0, 0.0, 0.0, 0.0, 0.0, 0.0, 0.0, 0.0, 0.0, 0.0, 0.0, 0.0, 0.0, 0.0, 0.0, 0.0, 0.0, 0.0, 0.0, 0.0, 0.0, 0.0, 0.0, 0.0, 0.0, 0.0, 0.0, 0.0, 0.0, 0.0, 0.0, 0.0, 0.0, 0.0, 0.0, 0.0, 0.0, 0.0, 0.0, 0.0, 0.0, 0.0, 0.0, 0.0, 0.0, 0.0, 0.0, 0.0, 0.0, 0.0, 0.0, 0.0, 0.0, 0.0, 0.0, 0.0, 0.0, 0.0, 0.0, 0.0, 0.0, 0.0, 0.0, 0.0, 0.0, 0.0, 0.0, 0.0, 0.0, 0.0, 0.0, 0.0, 0.0, 0.0, 0.0, 0.0, 0.0, 0.0, 0.0, 0.0, 0.0, 0.0, 0.0, 0.0, 0.0, 0.0, 0.0, 0.0, 0.0, 0.0, 0.0, 0.0, 0.0, 0.0, 0.0, 0.0, 0.0, 0.0, 0.0, 0.0, 0.0, 0.0, 0.0, 0.0, 0.0, 0.0, 0.0, 0.0, 0.0, 0.0, 0.0, 0.0, 0.0, 0.0, 0.0, 0.0, 0.0, 0.0, 0.0, 0.0, 0.0, 0.0, 0.0, 0.0, 0.0, 0.0, 0.0, 0.0, 0.0, 0.0, 0.0, 0.0, 0.0, 0.0, 0.0, 0.0, 0.0, 0.0, 0.0, 0.0, 0.0, 0.0, 0.0, 0.0, 0.0, 0.0, 0.0, 0.0, 0.0, 0.0, 0.0, 0.0, 0.0, 0.0, 0.0, 0.0, 0.0, 0.0, 0.0, 0.0, 0.0, 0.0, 0.0, 0.0, 0.0, 0.0, 0.0, 0.0, 0.0, 0.0, 0.0, 0.0, 0.0, 0.0, 0.0, 0.0, 0.0, 0.0, 0.0, 0.0, 0.0, 0.0, 0.0, 0.0, 0.0, 0.0, 0.0, 0.0, 0.0, 0.0, 0.0, 0.0, 0.0, 0.0, 0.0, 0.0, 0.0, 0.0, 0.0, 0.0, 0.0, 0.0, 0.0, 0.0, 0.0, 0.0, 0.0, 0.0, 0.0, 0.0, 0.0, 0.0, 0.0, 0.0, 0.0, 0.0, 0.0, 0.0, 0.0, 0.0, 0.0, 0.0, 0.0, 0.0, 0.0, 0.0, 0.0, 0.0, 0.0, 0.0, 0.0, 0.0, 0.0, 0.0, 0.0, 0.0, 0.0, 0.0, 0.0, 0.0, 0.0, 0.0, 0.0, 0.0, 0.0, 0.0, 0.0, 0.0, 0.0, 0.0, 0.0, 0.0, 0.0, 0.0, 0.0, 0.0, 0.0, 0.0, 0.0, 0.0, 0.0, 0.0, 0.0, 0.0, 0.0, 0.0, 0.0, 0.0, 0.0, 0.0, 0.0, 0.0, 0.0, 0.0, 0.0, 0.0, 0.0, 0.0, 0.0, 0.0, 0.0, 0.0, 0.0, 0.0, 0.0, 0.0, 0.0, 0.0, 0.0, 0.0, 0.0, 0.0, 0.0, 0.0, 0.0, 0.0, 0.0, 0.0, 0.0, 0.0, 0.0, 0.0, 0.0, 0.0, 0.0, 0.0, 0.0, 0.0, 0.0, 0.0, 0.0, 0.0, 0.0, 0.0, 0.0, 0.0, 0.0, 0.0, 0.0, 0.0, 0.0, 0.0, 0.0, 0.0, 0.0, 0.0, 0.0, 0.0, 0.0, 0.0, 0.0, 0.0, 0.0, 0.0, 0.0, 0.0, 0.0, 0.0, 0.0, 0.0, 0.0, 0.0, 0.0, 0.0, 0.0, 0.0, 0.0, 0.0, 0.0, 0.0, 0.0, 0.0, 0.0, 0.0, 0.0, 0.0, 0.0, 0.0, 0.0, 0.0, 0.0, 0.0, 0.0, 0.0, 0.0, 0.0, 0.0, 0.0, 0.0, 0.0, 0.0, 0.0, 0.0, 0.0, 0.0, 0.0, 0.0, 0.0, 0.0, 0.0, 0.0, 0.0, 0.0, 0.0, 0.0, 0.0, 0.0, 0.0, 0.0, 0.0, 0.0, 0.0, 0.0, 0.0, 0.0, 0.0, 0.0, 0.0, 0.0, 0.0, 0.0, 0.0, 0.0, 0.0, 0.0, 0.0, 0.0, 0.0, 0.0, 0.0, 0.0, 0.0, 0.0, 0.0, 0.0, 0.0, 0.0, 0.0, 0.0, 0.0, 0.0, 0.0, 0.0, 0.0, 0.0, 0.0, 0.0, 0.0, 0.0, 0.0, 0.0, 0.0, 0.0, 0.0, 0.0, 0.0, 0.0, 0.0, 0.0, 0.0, 0.0, 0.0, 0.0, 0.0, 0.0, 0.0, 0.0, 0.0, 0.0, 0.0, 0.0, 0.0, 0.0, 0.0, 0.0, 0.0, 0.0, 0.0, 0.0, 0.0, 0.0, 0.0, 0.0, 0.0, 0.0, 0.0, 0.0, 0.0, 0.0, 0.0, 0.0, 0.0, 0.0, 0.0, 0.0, 0.0, 0.0, 0.0, 0.0, 0.0, 0.0, 0.0, 0.0, 0.0, 0.0, 0.0, 0.0, 0.0, 0.0, 0.0, 0.0, 0.0, 0.0, 0.0, 0.0, 0.0, 0.0, 0.0, 0.0, 0.0, 0.0, 0.0, 0.0, 0.0, 0.0, 0.0, 0.0, 0.0, 0.0, 0.0, 0.0, 0.0, 0.0, 0.0, 0.0, 0.0, 0.0, 0.0, 0.0, 0.0, 0.0, 0.0, 0.0, 0.0, 0.0, 0.0, 0.0, 0.0, 0.0, 0.0, 0.0, 0.0, 0.0, 0.0, 0.0, 0.0, 0.0, 0.0, 0.0, 0.0, 0.0, 0.0, 0.0, 0.0, 0.0, 0.0, 0.0, 0.0, 0.0, 0.0, 0.0, 0.0, 0.0, 0.0, 0.0, 0.0, 0.0, 0.0, 0.0, 0.0, 0.0, 0.0, 0.0, 0.0, 0.0, 0.0, 0.0, 0.0, 0.0, 0.0, 0.0, 0.0, 0.0, 0.0, 0.0, 0.0, 0.0, 0.0, 0.0, 0.0, 0.0, 0.0, 0.0, 0.0, 0.0, 0.0, 0.0, 0.0, 0.0, 0.0, 0.0, 0.0, 0.0, 0.0, 0.0, 0.0, 0.0, 0.0, 0.0, 0.0, 0.0, 0.0, 0.0, 0.0, 0.0, 0.0, 0.0, 0.0, 0.0, 0.0, 0.0, 0.0, 0.0, 0.0, 0.0, 0.0, 0.0, 0.0, 0.0, 0.0, 0.0, 0.0, 0.0, 0.0, 0.0, 0.0, 0.0, 0.0, 0.0, 0.0, 0.0, 0.0, 0.0, 0.0, 0.0, 0.0, 0.0, 0.0, 0.0, 0.0, 0.0, 0.0, 0.0, 0.0, 0.0, 0.0, 0.0, 0.0, 0.0, 0.0, 0.0, 0.0, 0.0, 0.0, 0.0, 0.0, 0.0, 0.0, 0.0, 0.0, 0.0, 0.0, 0.0, 0.0, 0.0, 0.0, 0.0, 0.0, 0.0, 0.0, 0.0, 0.0, 0.0, 0.0, 0.0, 0.0, 0.0, 0.0, 0.0, 0.0, 0.0, 0.0, 0.0, 0.0, 0.0, 0.0, 0.0, 0.0, 0.0, 0.0, 0.0, 0.0, 0.0, 0.0, 0.0, 0.0, 0.0, 0.0, 0.0, 0.0, 0.0, 0.0, 0.0, 0.0, 0.0, 0.0, 0.0, 0.0, 0.0, 0.0, 0.0, 0.0, 0.0, 0.0, 0.0, 0.0, 0.0, 0.0, 0.0, 0.0, 0.0, 0.0, 0.0, 0.0, 0.0, 0.0, 0.0, 0.0, 0.0, 0.0, 0.0, 0.0, 0.0, 0.0, 0.0, 0.0, 0.0, 0.0, 0.0, 0.0, 0.0, 0.0, 0.0, 0.0, 0.0, 0.0, 0.0, 0.0, 0.0, 0.0, 0.0, 0.0, 0.0, 0.0, 0.0, 0.0, 0.0, 0.0, 0.0, 0.0, 0.0, 0.0, 0.0, 0.0, 0.0, 0.0, 0.0, 0.0, 0.0, 0.0, 0.0, 0.0, 0.0, 0.0, 0.0, 0.0, 0.0, 0.0, 0.0, 0.0, 0.0, 0.0, 0.0, 0.0, 0.0, 0.0, 0.0, 0.0, 0.0, 0.0, 0.0, 0.0, 0.0, 0.0, 0.0, 0.0, 0.0, 0.0, 0.0, 0.0, 0.0, 0.0, 0.0, 0.0, 0.0, 0.0, 0.0, 0.0, 0.0, 0.0, 0.0, 0.0, 0.0, 0.0, 0.0, 0.0, 0.0, 0.0, 0.0, 0.0, 0.0, 0.0, 0.0, 0.0, 0.0, 0.0, 0.0, 0.0, 0.0, 0.0, 0.0, 0.0, 0.0, 0.0, 0.0, 0.0, 0.0, 0.0, 0.0, 0.0, 0.0, 0.0, 0.0, 0.0, 0.0, 0.0, 0.0, 0.0, 0.0, 0.0, 0.0, 0.0, 0.0, 0.0, 0.0, 0.0, 0.0, 0.0, 0.0, 0.0, 0.0, 0.0, 0.0, 0.0, 0.0, 0.0, 0.0, 0.0, 0.0, 0.0, 0.0, 0.0, 0.0, 0.0, 0.0, 0.0, 0.0, 0.0, 0.0, 0.0, 0.0, 0.0, 0.0, 0.0, 0.0, 0.0, 0.0, 0.0, 0.0, 0.0, 0.0, 0.0, 0.0, 0.0, 0.0, 0.0, 0.0, 0.0, 0.0, 0.0, 0.0, 0.0, 0.0, 0.0, 0.0, 0.0, 0.0, 0.0, 0.0, 0.0, 0.0, 0.0, 0.0, 0.0, 0.0, 0.0, 0.0, 0.0, 0.0, 0.0, 0.0, 0.0, 0.0, 0.0, 0.0, 0.0, 0.0, 0.0, 0.0, 0.0, 0.0, 0.0, 0.0, 0.0, 0.0, 0.0, 0.0, 0.0, 0.0, 0.0, 0.0, 0.0, 0.0, 0.0, 0.0, 0.0, 0.0, 0.0, 0.0, 0.0, 0.0, 0.0, 0.0, 0.0, 0.0, 0.0, 0.0, 0.0, 0.0, 0.0, 0.0, 0.0, 0.0, 0.0, 0.0, 0.0, 0.0, 0.0, 0.0, 0.0, 0.0, 0.0, 0.0, 0.0, 0.0, 0.0, 0.0, 0.0, 0.0, 0.0, 0.0, 0.0, 0.0, 0.0, 0.0, 0.0, 0.0, 0.0, 0.0, 0.0, 0.0, 0.0, 0.0, 0.0, 0.0, 0.0, 0.0, 0.0, 0.0, 0.0, 0.0, 0.0, 0.0, 0.0, 0.0, 0.0, 0.0, 0.0, 0.0, 0.0, 0.0, 0.0, 0.0, 0.0, 0.0, 0.0, 0.0, 0.0, 0.0, 0.0, 0.0, 0.0, 0.0, 0.0, 0.0, 0.0, 0.0, 0.0, 0.0, 0.0, 0.0, 0.0, 0.0, 0.0, 0.0, 0.0, 0.0, 0.0, 0.0, 0.0, 0.0, 0.0, 0.0, 0.0, 0.0, 0.0, 0.0, 0.0, 0.0, 0.0, 0.0, 0.0, 0.0, 0.0, 0.0, 0.0, 0.0, 0.0, 0.0, 0.0, 0.0, 0.0, 0.0, 0.0, 0.0, 0.0, 0.0, 0.0, 0.0, 0.0, 0.0, 0.0, 0.0, 0.0, 0.0, 0.0, 0.0, 0.0, 0.0, 0.0, 0.0, 0.0, 0.0, 0.0, 0.0, 0.0, 0.0, 0.0, 0.0, 0.0, 0.0, 0.0, 0.0, 0.0, 0.0, 0.0, 0.0, 0.0, 0.0, 0.0, 0.0, 0.0, 0.0, 0.0, 0.0, 0.0, 0.0, 0.0, 0.0, 0.0, 0.0, 0.0, 0.0, 0.0, 0.0, 0.0, 0.0, 0.0, 0.0, 0.0, 0.0, 0.0, 0.0, 0.0, 0.0, 0.0, 0.0, 0.0, 0.0, 0.0, 0.0, 0.0, 0.0, 0.0, 0.0, 0.0, 0.0, 0.0, 0.0, 0.0, 0.0, 0.0, 0.0, 0.0, 0.0, 0.0, 0.0, 0.0, 0.0, 0.0, 0.0, 0.0, 0.0, 0.0, 0.0, 0.0, 0.0, 0.0, 0.0, 0.0, 0.0, 0.0, 0.0, 0.0, 0.0, 0.0, 0.0, 0.0, 0.0, 0.0, 0.0, 0.0, 0.0, 0.0, 0.0, 0.0, 0.0, 0.0, 0.0, 0.0, 0.0, 0.0, 0.0, 0.0, 0.0, 0.0, 0.0, 0.0, 0.0, 0.0, 0.0, 0.0, 0.0, 0.0, 0.0, 0.0, 0.0, 0.0, 0.0, 0.0, 0.0, 0.0, 0.0, 0.0, 0.0, 0.0, 0.0, 0.0, 0.0, 0.0, 0.0, 0.0, 0.0, 0.0, 0.0, 0.0, 0.0, 0.0, 0.0, 0.0, 0.0, 0.0, 0.0, 0.0, 0.0, 0.0, 0.0, 0.0, 0.0, 0.0, 0.0, 0.0, 0.0, 0.0, 0.0, 0.0, 0.0, 0.0, 0.0, 0.0, 0.0, 0.0, 0.0, 0.0, 0.0, 0.0, 0.0, 0.0, 0.0, 0.0, 0.0, 0.0, 0.0, 0.0, 0.0, 0.0, 0.0, 0.0, 0.0, 0.0, 0.0, 0.0, 0.0, 0.0, 0.0, 0.0, 0.0, 0.0, 0.0, 0.0, 0.0, 0.0, 0.0, 0.0, 0.0, 0.0, 0.0, 0.0, 0.0, 0.0, 0.0, 0.0, 0.0, 0.0, 0.0, 0.0, 0.0, 0.0, 0.0, 0.0, 0.0, 0.0, 0.0, 0.0, 0.0, 0.0, 0.0, 0.0, 0.0, 0.0, 0.0, 0.0, 0.0, 0.0, 0.0, 0.0, 0.0, 0.0, 0.0, 0.0, 0.0, 0.0, 0.0, 0.0, 0.0, 0.0, 0.0, 0.0, 0.0, 0.0, 0.0, 0.0, 0.0, 0.0, 0.0, 0.0, 0.0, 0.0, 0.0, 0.0, 0.0, 0.0, 0.0, 0.0, 0.0, 0.0, 0.0, 0.0, 0.0, 0.0, 0.0, 0.0, 0.0, 0.0, 0.0, 0.0, 0.0, 0.0, 0.0, 0.0, 0.0, 0.0, 0.0, 0.0, 0.0, 0.0, 0.0, 0.0, 0.0, 0.0, 0.0, 0.0, 0.0, 0.0, 0.0, 0.0, 0.0, 0.0, 0.0, 0.0, 0.0, 0.0, 0.0, 0.0, 0.0, 0.0, 0.0, 0.0, 0.0, 0.0, 0.0, 0.0, 0.0, 0.0, 0.0, 0.0, 0.0, 0.0, 0.0, 0.0, 0.0, 0.0, 0.0, 0.0, 0.0, 0.0, 0.0, 0.0, 0.0, 0.0, 0.0, 0.0, 0.0, 0.0, 0.0, 0.0, 0.0, 0.0, 0.0, 0.0, 0.0, 0.0, 0.0, 0.0, 0.0, 0.0, 0.0, 0.0, 0.0, 0.0, 0.0, 0.0, 0.0, 0.0, 0.0, 0.0, 0.0, 0.0, 0.0, 0.0, 0.0, 0.0, 0.0, 0.0, 0.0, 0.0, 0.0, 0.0, 0.0, 0.0, 0.0, 0.0, 0.0, 0.0, 0.0, 0.0, 0.0, 0.0, 0.0, 0.0, 0.0, 0.0, 0.0, 0.0, 0.0, 0.0, 0.0, 0.0, 0.0, 0.0, 0.0, 0.0, 0.0, 0.0, 0.0, 0.0, 0.0, 0.0, 0.0, 0.0, 0.0, 0.0, 0.0, 0.0, 0.0, 0.0, 0.0, 0.0, 0.0, 0.0, 0.0, 0.0, 0.0, 0.0, 0.0, 0.0, 0.0, 0.0, 0.0, 0.0, 0.0, 0.0, 0.0, 0.0, 0.0, 0.0, 0.0, 0.0, 0.0, 0.0, 0.0, 0.0, 0.0, 0.0, 0.0, 0.0, 0.0, 0.0, 0.0, 0.0, 0.0, 0.0, 0.0, 0.0, 0.0, 0.0, 0.0, 0.0, 0.0, 0.0, 0.0, 0.0, 0.0, 0.0, 0.0, 0.0, 0.0, 0.0, 0.0, 0.0, 0.0, 0.0, 0.0, 0.0, 0.0, 0.0, 0.0, 0.0, 0.0, 0.0, 0.0, 0.0, 0.0, 0.0, 0.0, 0.0, 0.0, 0.0, 0.0, 0.0, 0.0, 0.0, 0.0, 0.0, 0.0, 0.0, 0.0, 0.0, 0.0, 0.0, 0.0, 0.0, 0.0, 0.0, 0.0, 0.0, 0.0, 0.0, 0.0, 0.0, 0.0, 0.0, 0.0, 0.0, 0.0, 0.0, 0.0, 0.0, 0.0, 0.0, 0.0, 0.0, 0.0, 0.0, 0.0, 0.0, 0.0, 0.0, 0.0, 0.0, 0.0, 0.0, 0.0, 0.0, 0.0, 0.0, 0.0, 0.0, 0.0, 0.0, 0.0, 0.0, 0.0, 0.0, 0.0, 0.0, 0.0, 0.0, 0.0, 0.0, 0.0, 0.0, 0.0, 0.0, 0.0, 0.0, 0.0, 0.0, 0.0, 0.0, 0.0, 0.0, 0.0, 0.0, 0.0, 0.0, 0.0, 0.0, 0.0, 0.0, 0.0, 0.0, 0.0, 0.0, 0.0, 0.0, 0.0, 0.0, 0.0, 0.0, 0.0, 0.0, 0.0, 0.0, 0.0, 0.0, 0.0, 0.0, 0.0, 0.0, 0.0, 0.0, 0.0, 0.0, 0.0, 0.0, 0.0, 0.0, 0.0, 0.0, 0.0, 0.0, 0.0, 0.0, 0.0, 0.0, 0.0, 0.0, 0.0, 0.0, 0.0, 0.0, 0.0, 0.0, 0.0, 0.0, 0.0, 0.0, 0.0, 0.0, 0.0, 0.0, 0.0, 0.0, 0.0, 0.0, 0.0, 0.0, 0.0, 0.0, 0.0, 0.0, 0.0, 0.0, 0.0, 0.0, 0.0, 0.0, 0.0, 0.0, 0.0, 0.0, 0.0, 0.0, 0.0, 0.0, 0.0, 0.0, 0.0, 0.0, 0.0, 0.0, 0.0, 0.0, 0.0, 0.0, 0.0, 0.0, 0.0, 0.0, 0.0, 0.0, 0.0, 0.0, 0.0, 0.0, 0.0, 0.0, 0.0, 0.0, 0.0, 0.0, 0.0, 0.0, 0.0, 0.0, 0.0, 0.0, 0.0, 0.0, 0.0, 0.0, 0.0, 0.0, 0.0, 0.0, 0.0, 0.0, 0.0, 0.0, 0.0, 0.0, 0.0, 0.0, 0.0, 0.0, 0.0, 0.0, 0.0, 0.0, 0.0, 0.0, 0.0, 0.0, 0.0, 0.0, 0.0, 0.0, 0.0, 0.0, 0.0, 0.0, 0.0, 0.0, 0.0, 0.0, 0.0, 0.0, 0.0, 0.0, 0.0, 0.0, 0.0, 0.0, 0.0, 0.0, 0.0, 0.0, 0.0, 0.0, 0.0, 0.0, 0.0, 0.0, 0.0, 0.0, 0.0, 0.0, 0.0, 0.0, 0.0, 0.0, 0.0, 0.0, 0.0, 0.0, 0.0, 0.0, 0.0, 0.0, 0.0, 0.0, 0.0, 0.0, 0.0, 0.0, 0.0, 0.0, 0.0, 0.0, 0.0, 0.0, 0.0, 0.0, 0.0, 0.0, 0.0, 0.0, 0.0, 0.0, 0.0, 0.0, 0.0, 0.0, 0.0, 0.0, 0.0, 0.0, 0.0, 0.0, 0.0, 0.0, 0.0, 0.0, 0.0, 0.0, 0.0, 0.0, 0.0, 0.0, 0.0, 0.0, 0.0, 0.0, 0.0, 0.0, 0.0, 0.0, 0.0, 0.0, 0.0, 0.0, 0.0, 0.0, 0.0, 0.0, 0.0, 0.0, 0.0, 0.0, 0.0, 0.0, 0.0, 0.0, 0.0, 0.0, 0.0, 0.0, 0.0, 0.0, 0.0, 0.0, 0.0, 0.0, 0.0, 0.0, 0.0, 0.0, 0.0, 0.0, 0.0, 0.0, 0.0, 0.0, 0.0, 0.0, 0.0, 0.0, 0.0, 0.0, 0.0, 0.0, 0.0, 0.0, 0.0, 0.0, 0.0, 0.0, 0.0, 0.0, 0.0, 0.0, 0.0, 0.0, 0.0, 0.0, 0.0, 0.0, 0.0, 0.0, 0.0, 0.0, 0.0, 0.0, 0.0, 0.0, 0.0, 0.0, 0.0, 0.0, 0.0, 0.0, 0.0, 0.0, 0.0, 0.0, 0.0, 0.0, 0.0, 0.0, 0.0, 0.0, 0.0, 0.0, 0.0, 0.0, 0.0, 0.0, 0.0, 0.0, 0.0, 0.0, 0.0, 0.0, 0.0, 0.0, 0.0, 0.0, 0.0, 0.0, 0.0, 0.0, 0.0, 0.0, 0.0, 0.0, 0.0, 0.0, 0.0, 0.0, 0.0, 0.0, 0.0, 0.0, 0.0, 0.0, 0.0, 0.0, 0.0, 0.0, 0.0, 0.0, 0.0, 0.0, 0.0, 0.0, 0.0, 0.0, 0.0, 0.0, 0.0, 0.0, 0.0, 0.0, 0.0, 0.0, 0.0, 0.0, 0.0, 0.0, 0.0, 0.0, 0.0, 0.0, 0.0, 0.0, 0.0, 0.0, 0.0, 0.0, 0.0, 0.0, 0.0, 0.0, 0.0, 0.0, 0.0, 0.0, 0.0, 0.0, 0.0, 0.0, 0.0, 0.0, 0.0, 0.0, 0.0, 0.0, 0.0, 0.0, 0.0, 0.0, 0.0, 0.0, 0.0, 0.0, 0.0, 0.0, 0.0, 0.0, 0.0, 0.0, 0.0, 0.0, 0.0, 0.0, 0.0, 0.0, 0.0, 0.0, 0.0, 0.0, 0.0, 0.0, 0.0, 0.0, 0.0, 0.0, 0.0, 0.0, 0.0, 0.0, 0.0, 0.0, 0.0, 0.0, 0.0, 0.0, 0.0, 0.0, 0.0, 0.0, 0.0, 0.0, 0.0, 0.0, 0.0, 0.0, 0.0, 0.0, 0.0, 0.0, 0.0, 0.0, 0.0, 0.0, 0.0, 0.0, 0.0, 0.0, 0.0, 0.0, 0.0, 0.0, 0.0, 0.0, 0.0, 0.0, 0.0, 0.0, 0.0, 0.0, 0.0, 0.0, 0.0, 0.0, 0.0, 0.0, 0.0, 0.0, 0.0, 0.0, 0.0, 0.0, 0.0, 0.0, 0.0, 0.0, 0.0, 0.0, 0.0, 0.0, 0.0, 0.0, 0.0, 0.0, 0.0, 0.0, 0.0, 0.0, 0.0, 0.0, 0.0, 0.0, 0.0, 0.0, 0.0, 0.0, 0.0, 0.0, 0.0, 0.0, 0.0, 0.0, 0.0, 0.0, 0.0, 0.0, 0.0, 0.0, 0.0, 0.0, 0.0, 0.0, 0.0, 0.0, 0.0, 0.0, 0.0, 0.0, 0.0, 0.0, 0.0, 0.0, 0.0, 0.0, 0.0, 0.0, 0.0, 0.0, 0.0, 0.0, 0.0, 0.0, 0.0, 0.0, 0.0, 0.0, 0.0, 0.0, 0.0, 0.0, 0.0, 0.0, 0.0, 0.0, 0.0, 0.0, 0.0, 0.0, 0.0, 0.0, 0.0, 0.0, 0.0, 0.0, 0.0, 0.0, 0.0, 0.0, 0.0, 0.0, 0.0, 0.0, 0.0, 0.0, 0.0, 0.0, 0.0, 0.0, 0.0, 0.0, 0.0, 0.0, 0.0, 0.0, 0.0, 0.0, 0.0, 0.0, 0.0, 0.0, 0.0, 0.0, 0.0, 0.0, 0.0, 0.0, 0.0, 0.0, 0.0, 0.0, 0.0, 0.0, 0.0, 0.0, 0.0, 0.0, 0.0, 0.0, 0.0, 0.0, 0.0, 0.0, 0.0, 0.0, 0.0, 0.0, 0.0, 0.0, 0.0, 0.0, 0.0, 0.0, 0.0, 0.0, 0.0, 0.0, 0.0, 0.0, 0.0, 0.0, 0.0, 0.0, 0.0, 0.0, 0.0, 0.0, 0.0, 0.0, 0.0, 0.0, 0.0, 0.0, 0.0, 0.0, 0.0, 0.0, 0.0, 0.0, 0.0, 0.0, 0.0, 0.0, 0.0, 0.0, 0.0, 0.0, 0.0, 0.0, 0.0, 0.0, 0.0, 0.0, 0.0, 0.0, 0.0, 0.0, 0.0, 0.0, 0.0, 0.0, 0.0, 0.0, 0.0, 0.0, 0.0, 0.0, 0.0, 0.0, 0.0, 0.0, 0.0, 0.0, 0.0, 0.0, 0.0, 0.0, 0.0, 0.0, 0.0, 0.0, 0.0, 0.0, 0.0, 0.0, 0.0, 0.0, 0.0, 0.0, 0.0, 0.0, 0.0, 0.0, 0.0, 0.0, 0.0, 0.0, 0.0, 0.0, 0.0, 0.0, 0.0, 0.0, 0.0, 0.0, 0.0, 0.0, 0.0, 0.0, 0.0, 0.0, 0.0, 0.0, 0.0, 0.0, 0.0, 0.0, 0.0, 0.0, 0.0, 0.0, 0.0, 0.0, 0.0, 0.0, 0.0, 0.0, 0.0, 0.0, 0.0, 0.0, 0.0, 0.0, 0.0, 0.0, 0.0, 0.0, 0.0, 0.0, 0.0, 0.0, 0.0, 0.0, 0.0, 0.0, 0.0, 0.0, 0.0, 0.0, 0.0, 0.0, 0.0, 0.0, 0.0, 0.0, 0.0, 0.0, 0.0, 0.0, 0.0, 0.0, 0.0, 0.0, 0.0, 0.0, 0.0, 0.0, 0.0, 0.0, 0.0, 0.0, 0.0, 0.0, 0.0, 0.0, 0.0, 0.0, 0.0, 0.0, 0.0, 0.0, 0.0, 0.0, 0.0, 0.0, 0.0, 0.0, 0.0, 0.0, 0.0, 0.0, 0.0, 0.0, 0.0, 0.0, 0.0, 0.0, 0.0, 0.0, 0.0, 0.0, 0.0, 0.0, 0.0, 0.0, 0.0, 0.0, 0.0, 0.0, 0.0, 0.0, 0.0, 0.0, 0.0, 0.0, 0.0, 0.0, 0.0, 0.0, 0.0, 0.0, 0.0, 0.0, 0.0, 0.0, 0.0, 0.0, 0.0, 0.0, 0.0, 0.0, 0.0, 0.0, 0.0, 0.0, 0.0, 0.0, 0.0, 0.0, 0.0, 0.0, 0.0, 0.0, 0.0, 0.0, 0.0, 0.0, 0.0, 0.0, 0.0, 0.0, 0.0, 0.0, 0.0, 0.0, 0.0, 0.0, 0.0, 0.0, 0.0, 0.0, 0.0, 0.0, 0.0, 0.0, 0.0, 0.0, 0.0, 0.0, 0.0, 0.0, 0.0, 0.0, 0.0, 0.0, 0.0, 0.0, 0.0, 0.0, 0.0, 0.0, 0.0, 0.0, 0.0, 0.0, 0.0, 0.0, 0.0, 0.0, 0.0, 0.0, 0.0, 0.0, 0.0, 0.0, 0.0, 0.0, 0.0, 0.0, 0.0, 0.0, 0.0, 0.0, 0.0, 0.0, 0.0, 0.0, 0.0, 0.0, 0.0, 0.0, 0.0, 0.0, 0.0, 0.0, 0.0, 0.0, 0.0, 0.0, 0.0, 0.0, 0.0, 0.0, 0.0, 0.0, 0.0, 0.0, 0.0, 0.0, 0.0, 0.0, 0.0, 0.0, 0.0, 0.0, 0.0, 0.0, 0.0, 0.0, 0.0, 0.0, 0.0, 0.0, 0.0, 0.0, 0.0, 0.0, 0.0, 0.0, 0.0, 0.0, 0.0, 0.0, 0.0, 0.0, 0.0, 0.0, 0.0, 0.0, 0.0, 0.0, 0.0, 0.0, 0.0, 0.0, 0.0, 0.0, 0.0, 0.0, 0.0, 0.0, 0.0, 0.0, 0.0, 0.0, 0.0, 0.0, 0.0, 0.0, 0.0, 0.0, 0.0, 0.0, 0.0, 0.0, 0.0, 0.0, 0.0, 0.0, 0.0, 0.0, 0.0, 0.0, 0.0, 0.0, 0.0, 0.0, 0.0, 0.0, 0.0, 0.0, 0.0, 0.0, 0.0, 0.0, 0.0, 0.0, 0.0, 0.0, 0.0, 0.0, 0.0, 0.0, 0.0, 0.0, 0.0, 0.0, 0.0, 0.0, 0.0, 0.0, 0.0, 0.0, 0.0, 0.0, 0.0, 0.0, 0.0, 0.0, 0.0, 0.0, 0.0, 0.0, 0.0, 0.0, 0.0, 0.0, 0.0, 0.0, 0.0, 0.0, 0.0, 0.0, 0.0, 0.0, 0.0, 0.0, 0.0, 0.0, 0.0, 0.0, 0.0, 0.0, 0.0, 0.0, 0.0, 0.0, 0.0, 0.0, 0.0, 0.0, 0.0, 0.0, 0.0, 0.0, 0.0, 0.0, 0.0, 0.0, 0.0, 0.0, 0.0, 0.0, 0.0, 0.0, 0.0, 0.0, 0.0, 0.0, 0.0, 0.0, 0.0, 0.0, 0.0, 0.0, 0.0, 0.0, 0.0, 0.0, 0.0, 0.0, 0.0, 0.0, 0.0, 0.0, 0.0, 0.0, 0.0, 0.0, 0.0, 0.0, 0.0, 0.0, 0.0, 0.0, 0.0, 0.0, 0.0, 0.0, 0.0, 0.0, 0.0, 0.0, 0.0, 0.0, 0.0, 0.0, 0.0, 0.0, 0.0, 0.0, 0.0, 0.0, 0.0, 0.0, 0.0, 0.0, 0.0, 0.0, 0.0, 0.0, 0.0, 0.0, 0.0, 0.0, 0.0, 0.0, 0.0, 0.0, 0.0, 0.0, 0.0, 0.0, 0.0, 0.0, 0.0, 0.0, 0.0, 0.0, 0.0, 0.0, 0.0, 0.0, 0.0, 0.0, 0.0, 0.0, 0.0, 0.0, 0.0, 0.0, 0.0, 0.0, 0.0, 0.0, 0.0, 0.0, 0.0, 0.0, 0.0, 0.0, 0.0, 0.0, 0.0, 0.0, 0.0, 0.0, 0.0, 0.0, 0.0, 0.0, 0.0, 0.0, 0.0, 0.0, 0.0, 0.0, 0.0, 0.0, 0.0, 0.0, 0.0, 0.0, 0.0, 0.0, 0.0, 0.0, 0.0, 0.0, 0.0, 0.0, 0.0, 0.0, 0.0, 0.0, 0.0, 0.0, 0.0, 0.0, 0.0, 0.0, 0.0, 0.0, 0.0, 0.0, 0.0, 0.0, 0.0, 0.0, 0.0, 0.0, 0.0, 0.0, 0.0, 0.0, 0.0, 0.0, 0.0, 0.0, 0.0, 0.0, 0.0, 0.0, 0.0, 0.0, 0.0, 0.0, 0.0, 0.0, 0.0, 0.0, 0.0, 0.0, 0.0, 0.0, 0.0, 0.0, 0.0, 0.0, 0.0, 0.0, 0.0, 0.0, 0.0, 0.0, 0.0, 0.0, 0.0, 0.0, 0.0, 0.0, 0.0, 0.0, 0.0, 0.0, 0.0, 0.0, 0.0, 0.0, 0.0, 0.0, 0.0, 0.0, 0.0, 0.0, 0.0, 0.0, 0.0, 0.0, 0.0, 0.0, 0.0, 0.0, 0.0, 0.0, 0.0, 0.0, 0.0, 0.0, 0.0, 0.0, 0.0, 0.0, 0.0, 0.0, 0.0, 0.0, 0.0, 0.0, 0.0, 0.0, 0.0, 0.0, 0.0, 0.0, 0.0, 0.0, 0.0, 0.0, 0.0, 0.0, 0.0, 0.0, 0.0, 0.0, 0.0, 0.0, 0.0, 0.0, 0.0, 0.0, 0.0, 0.0, 0.0, 0.0, 0.0, 0.0, 0.0, 0.0, 0.0])
_uv.active_render = True
_uv = me_x.uv_layers.new(name='UVMap')
_uv.uv.foreach_set('vector', [0.4, 0.0, 0.0, 0.0, 0.2, 0.0, 0.4, 0.0, 1.0, 0.0, 0.0, 0.0, 0.4, 0.0, 0.8, 0.0, 1.0, 0.0, 0.4, 0.0, 0.6, 0.0, 0.8, 0.0, 0.2, 0.0, 0.0, 0.0, 0.1, 0.0, 0.2, 0.0, 0.8, 0.0, 0.0, 0.0, 0.8, 0.0, 0.7, 0.0, 0.0, 0.0, 0.2, 0.0, 1.0, 0.0, 0.8, 0.0, 0.9, 0.0, 0.7, 0.0, 0.8, 0.0, 0.2, 0.0, 0.4, 0.0, 1.0, 0.0, 0.4, 0.0, 0.9, 0.0, 1.0, 0.0, 0.4, 0.0, 0.5, 0.0, 0.9, 0.0, 0.5, 0.0, 0.7, 0.0, 0.9, 0.0, 0.2, 0.0, 0.3, 0.0, 0.4, 0.0, 0.6, 0.0, 0.7, 0.0, 0.5, 0.0, 0.3895, 0.0, 0.3684, 0.0, 0.3789, 0.0, 0.3895, 0.0, 0.3579, 0.0, 0.3684, 0.0, 0.4, 0.0, 0.3579, 0.0, 0.3895, 0.0, 0.4, 0.0, 0.3474, 0.0, 0.3579, 0.0, 0.4105, 0.0, 0.3474, 0.0, 0.4, 0.0, 0.4105, 0.0, 0.3368, 0.0, 0.3474, 0.0, 0.4211, 0.0, 0.3368, 0.0, 0.4105, 0.0, 0.4211, 0.0, 0.3263, 0.0, 0.3368, 0.0, 0.4316, 0.0, 0.3263, 0.0, 0.4211, 0.0, 0.4316, 0.0, 0.3158, 0.0, 0.3263, 0.0, 0.4421, 0.0, 0.6316, 0.0, 0.4316, 0.0, 0.6316, 0.0, 0.3158, 0.0, 0.4316, 0.0, 0.4421, 0.0, 0.6211, 0.0, 0.6316, 0.0, 0.6421, 0.0, 0.3158, 0.0, 0.6316, 0.0, 0.6526, 0.0, 0.3158, 0.0, 0.6421, 0.0, 0.4421, 0.0, 0.6105, 0.0, 0.6211, 0.0, 0.6632, 0.0, 0.3158, 0.0, 0.6526, 0.0, 0.4421, 0.0, 0.6, 0.0, 0.6105, 0.0, 0.6632, 0.0, 0.3053, 0.0, 0.3158, 0.0, 0.4526, 0.0, 0.6, 0.0, 0.4421, 0.0, 0.6737, 0.0, 0.3053, 0.0, 0.6632, 0.0, 0.4526, 0.0, 0.5895, 0.0, 0.6, 0.0, 0.6842, 0.0, 0.3053, 0.0, 0.6737, 0.0, 0.4526, 0.0, 0.5789, 0.0, 0.5895, 0.0, 0.6842, 0.0, 0.2947, 0.0, 0.3053, 0.0, 0.4632, 0.0, 0.5789, 0.0, 0.4526, 0.0, 0.6947, 0.0, 0.2947, 0.0, 0.6842, 0.0, 0.4632, 0.0, 0.5684, 0.0, 0.5789, 0.0, 0.7053, 0.0, 0.2947, 0.0, 0.6947, 0.0, 0.4632, 0.0, 0.5579, 0.0, 0.5684, 0.0, 0.7053, 0.0, 0.2842, 0.0, 0.2947, 0.0, 0.4737, 0.0, 0.5579, 0.0, 0.4632, 0.0, 0.7158, 0.0, 0.2842, 0.0, 0.7053, 0.0, 0.4737, 0.0, 0.5474, 0.0, 0.5579, 0.0, 0.7158, 0.0, 0.2737, 0.0, 0.2842, 0.0, 0.4842, 0.0, 0.5474, 0.0, 0.4737, 0.0, 0.7263, 0.0, 0.2737, 0.0, 0.7158, 0.0, 0.4842, 0.0, 0.5368, 0.0, 0.5474, 0.0, 0.7368, 0.0, 0.2737, 0.0, 0.7263, 0.0, 0.4842, 0.0, 0.5263, 0.0, 0.5368, 0.0, 0.7368, 0.0, 0.2632, 0.0, 0.2737, 0.0, 0.4947, 0.0, 0.5263, 0.0, 0.4842, 0.0, 0.7474, 0.0, 0.2632, 0.0, 0.7368, 0.0, 0.4947, 0.0, 0.5158, 0.0, 0.5263, 0.0, 0.7474, 0.0, 0.2526, 0.0, 0.2632, 0.0, 0.0, 0.0, 0.5158, 0.0, 0.4947, 0.0, 0.7579, 0.0, 0.2526, 0.0, 0.7474, 0.0, 0.0, 0.0, 0.5053, 0.0, 0.5158, 0.0, 0.01053, 0.0, 0.5053, 0.0, 0.0, 0.0, 0.01053, 0.0, 1.0, 0.0, 0.5053, 0.0, 0.7684, 0.0, 0.2526, 0.0, 0.7579, 0.0, 0.7684, 0.0, 0.2421, 0.0, 0.2526, 0.0, 0.01053, 0.0, 0.9895, 0.0, 1.0, 0.0, 0.7789, 0.0, 0.2421, 0.0, 0.7684, 0.0, 0.7789, 0.0, 0.2316, 0.0, 0.2421, 0.0, 0.02105, 0.0, 0.9895, 0.0, 0.01053, 0.0, 0.02105, 0.0, 0.9789, 0.0, 0.9895, 0.0, 0.7895, 0.0, 0.2316, 0.0, 0.7789, 0.0, 0.7895, 0.0, 0.2211, 0.0, 0.2316, 0.0, 0.03158, 0.0, 0.9789, 0.0, 0.02105, 0.0, 0.8, 0.0, 0.2211, 0.0, 0.7895, 0.0, 0.03158, 0.0, 0.9684, 0.0, 0.9789, 0.0, 0.8, 0.0, 0.2105, 0.0, 0.2211, 0.0, 0.04211, 0.0, 0.9684, 0.0, 0.03158, 0.0, 0.8105, 0.0, 0.2105, 0.0, 0.8, 0.0, 0.04211, 0.0, 0.9579, 0.0, 0.9684, 0.0, 0.8211, 0.0, 0.2105, 0.0, 0.8105, 0.0, 0.04211, 0.0, 0.9474, 0.0, 0.9579, 0.0, 0.8211, 0.0, 0.2, 0.0, 0.2105, 0.0, 0.05263, 0.0, 0.9474, 0.0, 0.04211, 0.0, 0.8316, 0.0, 0.2, 0.0, 0.8211, 0.0, 0.05263, 0.0, 0.9368, 0.0, 0.9474, 0.0, 0.8421, 0.0, 0.2, 0.0, 0.8316, 0.0, 0.05263, 0.0, 0.9263, 0.0, 0.9368, 0.0, 0.8421, 0.0, 0.1895, 0.0, 0.2, 0.0, 0.06316, 0.0, 0.9263, 0.0, 0.05263, 0.0, 0.8526, 0.0, 0.1895, 0.0, 0.8421, 0.0, 0.06316, 0.0, 0.9158, 0.0, 0.9263, 0.0, 0.8632, 0.0, 0.1895, 0.0, 0.8526, 0.0, 0.06316, 0.0, 0.9053, 0.0, 0.9158, 0.0, 0.8632, 0.0, 0.1789, 0.0, 0.1895, 0.0, 0.07368, 0.0, 0.9053, 0.0, 0.06316, 0.0, 0.8737, 0.0, 0.1789, 0.0, 0.8632, 0.0, 0.07368, 0.0, 0.8947, 0.0, 0.9053, 0.0, 0.8842, 0.0, 0.1789, 0.0, 0.8737, 0.0, 0.07368, 0.0, 0.8842, 0.0, 0.8947, 0.0, 0.07368, 0.0, 0.1789, 0.0, 0.8842, 0.0, 0.07368, 0.0, 0.1684, 0.0, 0.1789, 0.0, 0.08421, 0.0, 0.1684, 0.0, 0.07368, 0.0, 0.08421, 0.0, 0.1579, 0.0, 0.1684, 0.0, 0.09474, 0.0, 0.1579, 0.0, 0.08421, 0.0, 0.09474, 0.0, 0.1474, 0.0, 0.1579, 0.0, 0.1053, 0.0, 0.1474, 0.0, 0.09474, 0.0, 0.1053, 0.0, 0.1368, 0.0, 0.1474, 0.0, 0.1158, 0.0, 0.1368, 0.0, 0.1053, 0.0, 0.1158, 0.0, 0.1263, 0.0, 0.1368, 0.0, 0.6535, 0.0, 0.6337, 0.0, 0.6436, 0.0, 0.6535, 0.0, 0.6238, 0.0, 0.6337, 0.0, 0.6535, 0.0, 0.6139, 0.0, 0.6238, 0.0, 0.6535, 0.0, 0.604, 0.0, 0.6139, 0.0, 0.6634, 0.0, 0.604, 0.0, 0.6535, 0.0, 0.6634, 0.0, 0.5941, 0.0, 0.604, 0.0, 0.6634, 0.0, 0.5842, 0.0, 0.5941, 0.0, 0.6634, 0.0, 0.5743, 0.0, 0.5842, 0.0, 0.6733, 0.0, 0.5743, 0.0, 0.6634, 0.0, 0.6733, 0.0, 0.5644, 0.0, 0.5743, 0.0, 0.6733, 0.0, 0.5545, 0.0, 0.5644, 0.0, 0.6832, 0.0, 0.5545, 0.0, 0.6733, 0.0, 0.6832, 0.0, 0.5446, 0.0, 0.5545, 0.0, 0.6832, 0.0, 0.5347, 0.0, 0.5446, 0.0, 0.6931, 0.0, 0.5347, 0.0, 0.6832, 0.0, 0.6931, 0.0, 0.5248, 0.0, 0.5347, 0.0, 0.6931, 0.0, 0.4158, 0.0, 0.5248, 0.0, 0.4158, 0.0, 0.4257, 0.0, 0.5248, 0.0, 0.4257, 0.0, 0.4356, 0.0, 0.5248, 0.0, 0.4356, 0.0, 0.4455, 0.0, 0.5248, 0.0, 0.4455, 0.0, 0.4554, 0.0, 0.5248, 0.0, 0.4554, 0.0, 0.4653, 0.0, 0.5248, 0.0, 0.4653, 0.0, 0.4752, 0.0, 0.5248, 0.0, 0.4752, 0.0, 0.4851, 0.0, 0.5248, 0.0, 0.4851, 0.0, 0.495, 0.0, 0.5248, 0.0, 0.495, 0.0, 0.505, 0.0, 0.5248, 0.0, 0.505, 0.0, 0.5149, 0.0, 0.5248, 0.0, 0.703, 0.0, 0.396, 0.0, 0.6931, 0.0, 0.396, 0.0, 0.4059, 0.0, 0.6931, 0.0, 0.4059, 0.0, 0.4158, 0.0, 0.6931, 0.0, 0.703, 0.0, 0.3861, 0.0, 0.396, 0.0, 0.703, 0.0, 0.3762, 0.0, 0.3861, 0.0, 0.703, 0.0, 0.3663, 0.0, 0.3762, 0.0, 0.7129, 0.0, 0.3663, 0.0, 0.703, 0.0, 0.7129, 0.0, 0.3564, 0.0, 0.3663, 0.0, 0.7129, 0.0, 0.3465, 0.0, 0.3564, 0.0, 0.7228, 0.0, 0.3465, 0.0, 0.7129, 0.0, 0.7228, 0.0, 0.3366, 0.0, 0.3465, 0.0, 0.7228, 0.0, 0.3267, 0.0, 0.3366, 0.0, 0.7327, 0.0, 0.3267, 0.0, 0.7228, 0.0, 0.7327, 0.0, 0.3168, 0.0, 0.3267, 0.0, 0.7426, 0.0, 0.3168, 0.0, 0.7327, 0.0, 0.7426, 0.0, 0.3069, 0.0, 0.3168, 0.0, 0.7426, 0.0, 0.297, 0.0, 0.3069, 0.0, 0.7525, 0.0, 0.297, 0.0, 0.7426, 0.0, 0.7525, 0.0, 0.2871, 0.0, 0.297, 0.0, 0.7624, 0.0, 0.2871, 0.0, 0.7525, 0.0, 0.7624, 0.0, 0.2772, 0.0, 0.2871, 0.0, 0.7624, 0.0, 0.2673, 0.0, 0.2772, 0.0, 0.7723, 0.0, 0.2673, 0.0, 0.7624, 0.0, 0.0198, 0.0, 0.0, 0.0, 0.009901, 0.0, 0.0198, 0.0, 0.0297, 0.0, 0.0, 0.0, 0.0297, 0.0, 1.0, 0.0, 0.0, 0.0, 0.7723, 0.0, 0.2574, 0.0, 0.2673, 0.0, 0.7822, 0.0, 0.2574, 0.0, 0.7723, 0.0, 0.7822, 0.0, 0.2475, 0.0, 0.2574, 0.0, 0.0396, 0.0, 1.0, 0.0, 0.0297, 0.0, 0.7921, 0.0, 0.2475, 0.0, 0.7822, 0.0, 0.7921, 0.0, 0.2376, 0.0, 0.2475, 0.0, 0.7921, 0.0, 0.2277, 0.0, 0.2376, 0.0, 0.802, 0.0, 0.2277, 0.0, 0.7921, 0.0, 0.802, 0.0, 0.2178, 0.0, 0.2277, 0.0, 0.8119, 0.0, 0.2178, 0.0, 0.802, 0.0, 0.8119, 0.0, 0.2079, 0.0, 0.2178, 0.0, 0.8119, 0.0, 0.198, 0.0, 0.2079, 0.0, 0.8218, 0.0, 0.198, 0.0, 0.8119, 0.0, 0.8218, 0.0, 0.1881, 0.0, 0.198, 0.0, 0.0495, 0.0, 1.0, 0.0, 0.0396, 0.0, 0.05941, 0.0, 1.0, 0.0, 0.0495, 0.0, 0.06931, 0.0, 1.0, 0.0, 0.05941, 0.0, 0.8218, 0.0, 0.1782, 0.0, 0.1881, 0.0, 0.07921, 0.0, 1.0, 0.0, 0.06931, 0.0, 0.08911, 0.0, 1.0, 0.0, 0.07921, 0.0, 0.09901, 0.0, 1.0, 0.0, 0.08911, 0.0, 0.8218, 0.0, 0.1683, 0.0, 0.1782, 0.0, 0.8317, 0.0, 0.1683, 0.0, 0.8218, 0.0, 0.1089, 0.0, 1.0, 0.0, 0.09901, 0.0, 0.1188, 0.0, 1.0, 0.0, 0.1089, 0.0, 0.1287, 0.0, 1.0, 0.0, 0.1188, 0.0, 0.8317, 0.0, 0.1584, 0.0, 0.1683, 0.0, 0.1386, 0.0, 1.0, 0.0, 0.1287, 0.0, 0.1485, 0.0, 1.0, 0.0, 0.1386, 0.0, 0.1584, 0.0, 1.0, 0.0, 0.1485, 0.0, 0.8317, 0.0, 1.0, 0.0, 0.1584, 0.0, 0.8416, 0.0, 1.0, 0.0, 0.8317, 0.0, 0.8416, 0.0, 0.9901, 0.0, 1.0, 0.0, 0.8416, 0.0, 0.9802, 0.0, 0.9901, 0.0, 0.8515, 0.0, 0.9802, 0.0, 0.8416, 0.0, 0.8515, 0.0, 0.9703, 0.0, 0.9802, 0.0, 0.8515, 0.0, 0.9604, 0.0, 0.9703, 0.0, 0.8614, 0.0, 0.9604, 0.0, 0.8515, 0.0, 0.8614, 0.0, 0.9505, 0.0, 0.9604, 0.0, 0.8614, 0.0, 0.9406, 0.0, 0.9505, 0.0, 0.8614, 0.0, 0.9307, 0.0, 0.9406, 0.0, 0.8713, 0.0, 0.9307, 0.0, 0.8614, 0.0, 0.8713, 0.0, 0.9208, 0.0, 0.9307, 0.0, 0.8713, 0.0, 0.9109, 0.0, 0.9208, 0.0, 0.8713, 0.0, 0.901, 0.0, 0.9109, 0.0, 0.8812, 0.0, 0.901, 0.0, 0.8713, 0.0, 0.8812, 0.0, 0.8911, 0.0, 0.901, 0.0, 0.4, 0.0, 0.2, 0.0, 0.0, 0.0, 0.4, 0.0, 0.0, 0.0, 1.0, 0.0, 0.4, 0.0, 1.0, 0.0, 0.8, 0.0, 0.4, 0.0, 0.8, 0.0, 0.6, 0.0, 0.2, 0.0, 0.1, 0.0, 0.0, 0.0, 0.2, 0.0, 0.0, 0.0, 0.8, 0.0, 0.8, 0.0, 0.0, 0.0, 0.7, 0.0, 0.2, 0.0, 0.8, 0.0, 1.0, 0.0, 0.9, 0.0, 0.8, 0.0, 0.7, 0.0, 0.2, 0.0, 1.0, 0.0, 0.4, 0.0, 0.4, 0.0, 1.0, 0.0, 0.9, 0.0, 0.4, 0.0, 0.9, 0.0, 0.5, 0.0, 0.5, 0.0, 0.9, 0.0, 0.7, 0.0, 0.2, 0.0, 0.4, 0.0, 0.3, 0.0, 0.6, 0.0, 0.5, 0.0, 0.7, 0.0, 0.3895, 0.0, 0.3789, 0.0, 0.3684, 0.0, 0.3895, 0.0, 0.3684, 0.0, 0.3579, 0.0, 0.4, 0.0, 0.3895, 0.0, 0.3579, 0.0, 0.4, 0.0, 0.3579, 0.0, 0.3474, 0.0, 0.4105, 0.0, 0.4, 0.0, 0.3474, 0.0, 0.4105, 0.0, 0.3474, 0.0, 0.3368, 0.0, 0.4211, 0.0, 0.4105, 0.0, 0.3368, 0.0, 0.4211, 0.0, 0.3368, 0.0, 0.3263, 0.0, 0.4316, 0.0, 0.4211, 0.0, 0.3263, 0.0, 0.4316, 0.0, 0.3263, 0.0, 0.3158, 0.0, 0.4421, 0.0, 0.4316, 0.0, 0.6316, 0.0, 0.6316, 0.0, 0.4316, 0.0, 0.3158, 0.0, 0.4421, 0.0, 0.6316, 0.0, 0.6211, 0.0, 0.6421, 0.0, 0.6316, 0.0, 0.3158, 0.0, 0.6526, 0.0, 0.6421, 0.0, 0.3158, 0.0, 0.4421, 0.0, 0.6211, 0.0, 0.6105, 0.0, 0.6632, 0.0, 0.6526, 0.0, 0.3158, 0.0, 0.4421, 0.0, 0.6105, 0.0, 0.6, 0.0, 0.6632, 0.0, 0.3158, 0.0, 0.3053, 0.0, 0.4526, 0.0, 0.4421, 0.0, 0.6, 0.0, 0.6737, 0.0, 0.6632, 0.0, 0.3053, 0.0, 0.4526, 0.0, 0.6, 0.0, 0.5895, 0.0, 0.6842, 0.0, 0.6737, 0.0, 0.3053, 0.0, 0.4526, 0.0, 0.5895, 0.0, 0.5789, 0.0, 0.6842, 0.0, 0.3053, 0.0, 0.2947, 0.0, 0.4632, 0.0, 0.4526, 0.0, 0.5789, 0.0, 0.6947, 0.0, 0.6842, 0.0, 0.2947, 0.0, 0.4632, 0.0, 0.5789, 0.0, 0.5684, 0.0, 0.7053, 0.0, 0.6947, 0.0, 0.2947, 0.0, 0.4632, 0.0, 0.5684, 0.0, 0.5579, 0.0, 0.7053, 0.0, 0.2947, 0.0, 0.2842, 0.0, 0.4737, 0.0, 0.4632, 0.0, 0.5579, 0.0, 0.7158, 0.0, 0.7053, 0.0, 0.2842, 0.0, 0.4737, 0.0, 0.5579, 0.0, 0.5474, 0.0, 0.7158, 0.0, 0.2842, 0.0, 0.2737, 0.0, 0.4842, 0.0, 0.4737, 0.0, 0.5474, 0.0, 0.7263, 0.0, 0.7158, 0.0, 0.2737, 0.0, 0.4842, 0.0, 0.5474, 0.0, 0.5368, 0.0, 0.7368, 0.0, 0.7263, 0.0, 0.2737, 0.0, 0.4842, 0.0, 0.5368, 0.0, 0.5263, 0.0, 0.7368, 0.0, 0.2737, 0.0, 0.2632, 0.0, 0.4947, 0.0, 0.4842, 0.0, 0.5263, 0.0, 0.7474, 0.0, 0.7368, 0.0, 0.2632, 0.0, 0.4947, 0.0, 0.5263, 0.0, 0.5158, 0.0, 0.7474, 0.0, 0.2632, 0.0, 0.2526, 0.0, 0.0, 0.0, 0.4947, 0.0, 0.5158, 0.0, 0.7579, 0.0, 0.7474, 0.0, 0.2526, 0.0, 0.0, 0.0, 0.5158, 0.0, 0.5053, 0.0, 0.01053, 0.0, 0.0, 0.0, 0.5053, 0.0, 0.01053, 0.0, 0.5053, 0.0, 1.0, 0.0, 0.7684, 0.0, 0.7579, 0.0, 0.2526, 0.0, 0.7684, 0.0, 0.2526, 0.0, 0.2421, 0.0, 0.01053, 0.0, 1.0, 0.0, 0.9895, 0.0, 0.7789, 0.0, 0.7684, 0.0, 0.2421, 0.0, 0.7789, 0.0, 0.2421, 0.0, 0.2316, 0.0, 0.02105, 0.0, 0.01053, 0.0, 0.9895, 0.0, 0.02105, 0.0, 0.9895, 0.0, 0.9789, 0.0, 0.7895, 0.0, 0.7789, 0.0, 0.2316, 0.0, 0.7895, 0.0, 0.2316, 0.0, 0.2211, 0.0, 0.03158, 0.0, 0.02105, 0.0, 0.9789, 0.0, 0.8, 0.0, 0.7895, 0.0, 0.2211, 0.0, 0.03158, 0.0, 0.9789, 0.0, 0.9684, 0.0, 0.8, 0.0, 0.2211, 0.0, 0.2105, 0.0, 0.04211, 0.0, 0.03158, 0.0, 0.9684, 0.0, 0.8105, 0.0, 0.8, 0.0, 0.2105, 0.0, 0.04211, 0.0, 0.9684, 0.0, 0.9579, 0.0, 0.8211, 0.0, 0.8105, 0.0, 0.2105, 0.0, 0.04211, 0.0, 0.9579, 0.0, 0.9474, 0.0, 0.8211, 0.0, 0.2105, 0.0, 0.2, 0.0, 0.05263, 0.0, 0.04211, 0.0, 0.9474, 0.0, 0.8316, 0.0, 0.8211, 0.0, 0.2, 0.0, 0.05263, 0.0, 0.9474, 0.0, 0.9368, 0.0, 0.8421, 0.0, 0.8316, 0.0, 0.2, 0.0, 0.05263, 0.0, 0.9368, 0.0, 0.9263, 0.0, 0.8421, 0.0, 0.2, 0.0, 0.1895, 0.0, 0.06316, 0.0, 0.05263, 0.0, 0.9263, 0.0, 0.8526, 0.0, 0.8421, 0.0, 0.1895, 0.0, 0.06316, 0.0, 0.9263, 0.0, 0.9158, 0.0, 0.8632, 0.0, 0.8526, 0.0, 0.1895, 0.0, 0.06316, 0.0, 0.9158, 0.0, 0.9053, 0.0, 0.8632, 0.0, 0.1895, 0.0, 0.1789, 0.0, 0.07368, 0.0, 0.06316, 0.0, 0.9053, 0.0, 0.8737, 0.0, 0.8632, 0.0, 0.1789, 0.0, 0.07368, 0.0, 0.9053, 0.0, 0.8947, 0.0, 0.8842, 0.0, 0.8737, 0.0, 0.1789, 0.0, 0.07368, 0.0, 0.8947, 0.0, 0.8842, 0.0, 0.07368, 0.0, 0.8842, 0.0, 0.1789, 0.0, 0.07368, 0.0, 0.1789, 0.0, 0.1684, 0.0, 0.08421, 0.0, 0.07368, 0.0, 0.1684, 0.0, 0.08421, 0.0, 0.1684, 0.0, 0.1579, 0.0, 0.09474, 0.0, 0.08421, 0.0, 0.1579, 0.0, 0.09474, 0.0, 0.1579, 0.0, 0.1474, 0.0, 0.1053, 0.0, 0.09474, 0.0, 0.1474, 0.0, 0.1053, 0.0, 0.1474, 0.0, 0.1368, 0.0, 0.1158, 0.0, 0.1053, 0.0, 0.1368, 0.0, 0.1158, 0.0, 0.1368, 0.0, 0.1263, 0.0, 0.6535, 0.0, 0.6436, 0.0, 0.6337, 0.0, 0.6535, 0.0, 0.6337, 0.0, 0.6238, 0.0, 0.6535, 0.0, 0.6238, 0.0, 0.6139, 0.0, 0.6535, 0.0, 0.6139, 0.0, 0.604, 0.0, 0.6634, 0.0, 0.6535, 0.0, 0.604, 0.0, 0.6634, 0.0, 0.604, 0.0, 0.5941, 0.0, 0.6634, 0.0, 0.5941, 0.0, 0.5842, 0.0, 0.6634, 0.0, 0.5842, 0.0, 0.5743, 0.0, 0.6733, 0.0, 0.6634, 0.0, 0.5743, 0.0, 0.6733, 0.0, 0.5743, 0.0, 0.5644, 0.0, 0.6733, 0.0, 0.5644, 0.0, 0.5545, 0.0, 0.6832, 0.0, 0.6733, 0.0, 0.5545, 0.0, 0.6832, 0.0, 0.5545, 0.0, 0.5446, 0.0, 0.6832, 0.0, 0.5446, 0.0, 0.5347, 0.0, 0.6931, 0.0, 0.6832, 0.0, 0.5347, 0.0, 0.6931, 0.0, 0.5347, 0.0, 0.5248, 0.0, 0.6931, 0.0, 0.5248, 0.0, 0.4158, 0.0, 0.4158, 0.0, 0.5248, 0.0, 0.4257, 0.0, 0.4257, 0.0, 0.5248, 0.0, 0.4356, 0.0, 0.4356, 0.0, 0.5248, 0.0, 0.4455, 0.0, 0.4455, 0.0, 0.5248, 0.0, 0.4554, 0.0, 0.4554, 0.0, 0.5248, 0.0, 0.4653, 0.0, 0.4653, 0.0, 0.5248, 0.0, 0.4752, 0.0, 0.4752, 0.0, 0.5248, 0.0, 0.4851, 0.0, 0.4851, 0.0, 0.5248, 0.0, 0.495, 0.0, 0.495, 0.0, 0.5248, 0.0, 0.505, 0.0, 0.505, 0.0, 0.5248, 0.0, 0.5149, 0.0, 0.703, 0.0, 0.6931, 0.0, 0.396, 0.0, 0.396, 0.0, 0.6931, 0.0, 0.4059, 0.0, 0.4059, 0.0, 0.6931, 0.0, 0.4158, 0.0, 0.703, 0.0, 0.396, 0.0, 0.3861, 0.0, 0.703, 0.0, 0.3861, 0.0, 0.3762, 0.0, 0.703, 0.0, 0.3762, 0.0, 0.3663, 0.0, 0.7129, 0.0, 0.703, 0.0, 0.3663, 0.0, 0.7129, 0.0, 0.3663, 0.0, 0.3564, 0.0, 0.7129, 0.0, 0.3564, 0.0, 0.3465, 0.0, 0.7228, 0.0, 0.7129, 0.0, 0.3465, 0.0, 0.7228, 0.0, 0.3465, 0.0, 0.3366, 0.0, 0.7228, 0.0, 0.3366, 0.0, 0.3267, 0.0, 0.7327, 0.0, 0.7228, 0.0, 0.3267, 0.0, 0.7327, 0.0, 0.3267, 0.0, 0.3168, 0.0, 0.7426, 0.0, 0.7327, 0.0, 0.3168, 0.0, 0.7426, 0.0, 0.3168, 0.0, 0.3069, 0.0, 0.7426, 0.0, 0.3069, 0.0, 0.297, 0.0, 0.7525, 0.0, 0.7426, 0.0, 0.297, 0.0, 0.7525, 0.0, 0.297, 0.0, 0.2871, 0.0, 0.7624, 0.0, 0.7525, 0.0, 0.2871, 0.0, 0.7624, 0.0, 0.2871, 0.0, 0.2772, 0.0, 0.7624, 0.0, 0.2772, 0.0, 0.2673, 0.0, 0.7723, 0.0, 0.7624, 0.0, 0.2673, 0.0, 0.0198, 0.0, 0.009901, 0.0, 0.0, 0.0, 0.0198, 0.0, 0.0, 0.0, 0.0297, 0.0, 0.0297, 0.0, 0.0, 0.0, 1.0, 0.0, 0.7723, 0.0, 0.2673, 0.0, 0.2574, 0.0, 0.7822, 0.0, 0.7723, 0.0, 0.2574, 0.0, 0.7822, 0.0, 0.2574, 0.0, 0.2475, 0.0, 0.0396, 0.0, 0.0297, 0.0, 1.0, 0.0, 0.7921, 0.0, 0.7822, 0.0, 0.2475, 0.0, 0.7921, 0.0, 0.2475, 0.0, 0.2376, 0.0, 0.7921, 0.0, 0.2376, 0.0, 0.2277, 0.0, 0.802, 0.0, 0.7921, 0.0, 0.2277, 0.0, 0.802, 0.0, 0.2277, 0.0, 0.2178, 0.0, 0.8119, 0.0, 0.802, 0.0, 0.2178, 0.0, 0.8119, 0.0, 0.2178, 0.0, 0.2079, 0.0, 0.8119, 0.0, 0.2079, 0.0, 0.198, 0.0, 0.8218, 0.0, 0.8119, 0.0, 0.198, 0.0, 0.8218, 0.0, 0.198, 0.0, 0.1881, 0.0, 0.0495, 0.0, 0.0396, 0.0, 1.0, 0.0, 0.05941, 0.0, 0.0495, 0.0, 1.0, 0.0, 0.06931, 0.0, 0.05941, 0.0, 1.0, 0.0, 0.8218, 0.0, 0.1881, 0.0, 0.1782, 0.0, 0.07921, 0.0, 0.06931, 0.0, 1.0, 0.0, 0.08911, 0.0, 0.07921, 0.0, 1.0, 0.0, 0.09901, 0.0, 0.08911, 0.0, 1.0, 0.0, 0.8218, 0.0, 0.1782, 0.0, 0.1683, 0.0, 0.8317, 0.0, 0.8218, 0.0, 0.1683, 0.0, 0.1089, 0.0, 0.09901, 0.0, 1.0, 0.0, 0.1188, 0.0, 0.1089, 0.0, 1.0, 0.0, 0.1287, 0.0, 0.1188, 0.0, 1.0, 0.0, 0.8317, 0.0, 0.1683, 0.0, 0.1584, 0.0, 0.1386, 0.0, 0.1287, 0.0, 1.0, 0.0, 0.1485, 0.0, 0.1386, 0.0, 1.0, 0.0, 0.1584, 0.0, 0.1485, 0.0, 1.0, 0.0, 0.8317, 0.0, 0.1584, 0.0, 1.0, 0.0, 0.8416, 0.0, 0.8317, 0.0, 1.0, 0.0, 0.8416, 0.0, 1.0, 0.0, 0.9901, 0.0, 0.8416, 0.0, 0.9901, 0.0, 0.9802, 0.0, 0.8515, 0.0, 0.8416, 0.0, 0.9802, 0.0, 0.8515, 0.0, 0.9802, 0.0, 0.9703, 0.0, 0.8515, 0.0, 0.9703, 0.0, 0.9604, 0.0, 0.8614, 0.0, 0.8515, 0.0, 0.9604, 0.0, 0.8614, 0.0, 0.9604, 0.0, 0.9505, 0.0, 0.8614, 0.0, 0.9505, 0.0, 0.9406, 0.0, 0.8614, 0.0, 0.9406, 0.0, 0.9307, 0.0, 0.8713, 0.0, 0.8614, 0.0, 0.9307, 0.0, 0.8713, 0.0, 0.9307, 0.0, 0.9208, 0.0, 0.8713, 0.0, 0.9208, 0.0, 0.9109, 0.0, 0.8713, 0.0, 0.9109, 0.0, 0.901, 0.0, 0.8812, 0.0, 0.8713, 0.0, 0.901, 0.0, 0.8812, 0.0, 0.901, 0.0, 0.8911, 0.0, 0.08911, 0.0, 0.08911, 0.0, 0.09901, 0.0, 0.09901, 0.0, 0.9579, 0.0, 0.9579, 0.0, 0.9684, 0.0, 0.9684, 0.0, 0.4653, 0.0, 0.4653, 0.0, 0.4752, 0.0, 0.4752, 0.0, 0.8105, 0.0, 0.8105, 0.0, 0.8211, 0.0, 0.8211, 0.0, 0.6421, 0.0, 0.6421, 0.0, 0.6526, 0.0, 0.6526, 0.0, 0.1683, 0.0, 0.1683, 0.0, 0.1782, 0.0, 0.1782, 0.0, 0.4752, 0.0, 0.4752, 0.0, 0.4851, 0.0, 0.4851, 0.0, 0.8218, 0.0, 0.8218, 0.0, 0.8317, 0.0, 0.8317, 0.0, 0.9474, 0.0, 0.9474, 0.0, 0.9579, 0.0, 0.9579, 0.0, 0.6105, 0.0, 0.6105, 0.0, 0.6211, 0.0, 0.6211, 0.0, 0.4851, 0.0, 0.4851, 0.0, 0.495, 0.0, 0.495, 0.0, 0.6526, 0.0, 0.6526, 0.0, 0.6632, 0.0, 0.6632, 0.0, 0.09901, 0.0, 0.09901, 0.0, 0.1089, 0.0, 0.1089, 0.0, 0.2, 0.0, 0.2, 0.0, 0.2105, 0.0, 0.2105, 0.0, 0.495, 0.0, 0.495, 0.0, 0.505, 0.0, 0.505, 0.0, 0.04211, 0.0, 0.04211, 0.0, 0.05263, 0.0, 0.05263, 0.0, 0.1089, 0.0, 0.1089, 0.0, 0.1188, 0.0, 0.1188, 0.0, 0.6, 0.0, 0.6, 0.0, 0.6105, 0.0, 0.6105, 0.0, 0.505, 0.0, 0.505, 0.0, 0.5149, 0.0, 0.5149, 0.0, 0.8211, 0.0, 0.8211, 0.0, 0.8316, 0.0, 0.8316, 0.0, 0.1188, 0.0, 0.1188, 0.0, 0.1287, 0.0, 0.1287, 0.0, 0.5149, 0.0, 0.5149, 0.0, 0.5248, 0.0, 0.5248, 0.0, 0.3053, 0.0, 0.3053, 0.0, 0.3158, 0.0, 0.3158, 0.0, 0.6931, 0.0, 0.6931, 0.0, 0.703, 0.0, 0.703, 0.0, 0.4421, 0.0, 0.4421, 0.0, 0.4526, 0.0, 0.4526, 0.0, 0.9368, 0.0, 0.9368, 0.0, 0.9474, 0.0, 0.9474, 0.0, 0.1584, 0.0, 0.1584, 0.0, 0.1683, 0.0, 0.1683, 0.0, 0.8316, 0.0, 0.8316, 0.0, 0.8421, 0.0, 0.8421, 0.0, 0.6632, 0.0, 0.6632, 0.0, 0.6737, 0.0, 0.6737, 0.0, 0.1287, 0.0, 0.1287, 0.0, 0.1386, 0.0, 0.1386, 0.0, 0.396, 0.0, 0.396, 0.0, 0.4059, 0.0, 0.4059, 0.0, 0.1386, 0.0, 0.1386, 0.0, 0.1485, 0.0, 0.1485, 0.0, 0.4059, 0.0, 0.4059, 0.0, 0.4158, 0.0, 0.4158, 0.0, 0.9263, 0.0, 0.9263, 0.0, 0.9368, 0.0, 0.9368, 0.0, 0.5895, 0.0, 0.5895, 0.0, 0.6, 0.0, 0.6, 0.0, 0.6737, 0.0, 0.6737, 0.0, 0.6842, 0.0, 0.6842, 0.0, 0.1485, 0.0, 0.1485, 0.0, 0.1584, 0.0, 0.1584, 0.0, 0.3861, 0.0, 0.3861, 0.0, 0.396, 0.0, 0.396, 0.0, 0.1895, 0.0, 0.1895, 0.0, 0.2, 0.0, 0.2, 0.0, 0.05263, 0.0, 0.05263, 0.0, 0.06316, 0.0, 0.06316, 0.0, 0.3762, 0.0, 0.3762, 0.0, 0.3861, 0.0, 0.3861, 0.0, 0.5789, 0.0, 0.5789, 0.0, 0.5895, 0.0, 0.5895, 0.0, 0.8317, 0.0, 0.8317, 0.0, 0.8416, 0.0, 0.8416, 0.0, 0.8421, 0.0, 0.8421, 0.0, 0.8526, 0.0, 0.8526, 0.0, 0.3663, 0.0, 0.3663, 0.0, 0.3762, 0.0, 0.3762, 0.0, 0.2947, 0.0, 0.2947, 0.0, 0.3053, 0.0, 0.3053, 0.0, 0.703, 0.0, 0.703, 0.0, 0.7129, 0.0, 0.7129, 0.0, 0.4526, 0.0, 0.4526, 0.0, 0.4632, 0.0, 0.4632, 0.0, 0.9901, 0.0, 0.9901, 0.0, 1.0, 0.0, 1.0, 0.0, 0.9158, 0.0, 0.9158, 0.0, 0.9263, 0.0, 0.9263, 0.0, 0.8526, 0.0, 0.8526, 0.0, 0.8632, 0.0, 0.8632, 0.0, 0.6842, 0.0, 0.6842, 0.0, 0.6947, 0.0, 0.6947, 0.0, 0.9802, 0.0, 0.9802, 0.0, 0.9901, 0.0, 0.9901, 0.0, 0.3564, 0.0, 0.3564, 0.0, 0.3663, 0.0, 0.3663, 0.0, 0.8416, 0.0, 0.8416, 0.0, 0.8515, 0.0, 0.8515, 0.0, 0.3465, 0.0, 0.3465, 0.0, 0.3564, 0.0, 0.3564, 0.0, 0.9053, 0.0, 0.9053, 0.0, 0.9158, 0.0, 0.9158, 0.0, 0.5684, 0.0, 0.5684, 0.0, 0.5789, 0.0, 0.5789, 0.0, 0.7129, 0.0, 0.7129, 0.0, 0.7228, 0.0, 0.7228, 0.0, 0.6947, 0.0, 0.6947, 0.0, 0.7053, 0.0, 0.7053, 0.0, 0.9703, 0.0, 0.9703, 0.0, 0.9802, 0.0, 0.9802, 0.0, 0.1789, 0.0, 0.1789, 0.0, 0.1895, 0.0, 0.1895, 0.0, 0.06316, 0.0, 0.06316, 0.0, 0.07368, 0.0, 0.07368, 0.0, 0.9604, 0.0, 0.9604, 0.0, 0.9703, 0.0, 0.9703, 0.0, 0.3366, 0.0, 0.3366, 0.0, 0.3465, 0.0, 0.3465, 0.0, 0.5579, 0.0, 0.5579, 0.0, 0.5684, 0.0, 0.5684, 0.0, 0.8515, 0.0, 0.8515, 0.0, 0.8614, 0.0, 0.8614, 0.0, 0.8632, 0.0, 0.8632, 0.0, 0.8737, 0.0, 0.8737, 0.0, 0.3267, 0.0, 0.3267, 0.0, 0.3366, 0.0, 0.3366, 0.0, 0.2842, 0.0, 0.2842, 0.0, 0.2947, 0.0, 0.2947, 0.0, 0.7228, 0.0, 0.7228, 0.0, 0.7327, 0.0, 0.7327, 0.0, 0.4632, 0.0, 0.4632, 0.0, 0.4737, 0.0, 0.4737, 0.0, 0.9505, 0.0, 0.9505, 0.0, 0.9604, 0.0, 0.9604, 0.0, 0.8947, 0.0, 0.8947, 0.0, 0.9053, 0.0, 0.9053, 0.0, 0.8737, 0.0, 0.8737, 0.0, 0.8842, 0.0, 0.8842, 0.0, 0.7053, 0.0, 0.7053, 0.0, 0.7158, 0.0, 0.7158, 0.0, 0.9406, 0.0, 0.9406, 0.0, 0.9505, 0.0, 0.9505, 0.0, 0.3168, 0.0, 0.3168, 0.0, 0.3267, 0.0, 0.3267, 0.0, 0.7327, 0.0, 0.7327, 0.0, 0.7426, 0.0, 0.7426, 0.0, 0.9307, 0.0, 0.9307, 0.0, 0.9406, 0.0, 0.9406, 0.0, 0.8842, 0.0, 0.8842, 0.0, 0.8947, 0.0, 0.8947, 0.0, 0.5474, 0.0, 0.5474, 0.0, 0.5579, 0.0, 0.5579, 0.0, 0.8614, 0.0, 0.8614, 0.0, 0.8713, 0.0, 0.8713, 0.0, 0.3069, 0.0, 0.3069, 0.0, 0.3168, 0.0, 0.3168, 0.0, 0.2737, 0.0, 0.2737, 0.0, 0.2842, 0.0, 0.2842, 0.0, 0.1684, 0.0, 0.1684, 0.0, 0.1789, 0.0, 0.1789, 0.0, 0.4737, 0.0, 0.4737, 0.0, 0.4842, 0.0, 0.4842, 0.0, 0.9208, 0.0, 0.9208, 0.0, 0.9307, 0.0, 0.9307, 0.0, 0.297, 0.0, 0.297, 0.0, 0.3069, 0.0, 0.3069, 0.0, 0.07368, 0.0, 0.07368, 0.0, 0.08421, 0.0, 0.08421, 0.0, 0.7426, 0.0, 0.7426, 0.0, 0.7525, 0.0, 0.7525, 0.0, 0.7158, 0.0, 0.7158, 0.0, 0.7263, 0.0, 0.7263, 0.0, 0.2, 0.0, 0.2, 0.0, 0.4, 0.0, 0.4, 0.0, 0.9109, 0.0, 0.9109, 0.0, 0.9208, 0.0, 0.9208, 0.0, 0.1579, 0.0, 0.1579, 0.0, 0.1684, 0.0, 0.1684, 0.0, 0.0, 0.0, 0.0, 0.0, 0.2, 0.0, 0.2, 0.0, 0.901, 0.0, 0.901, 0.0, 0.9109, 0.0, 0.9109, 0.0, 0.2871, 0.0, 0.2871, 0.0, 0.297, 0.0, 0.297, 0.0, 0.08421, 0.0, 0.08421, 0.0, 0.09474, 0.0, 0.09474, 0.0, 0.5368, 0.0, 0.5368, 0.0, 0.5474, 0.0, 0.5474, 0.0, 0.8713, 0.0, 0.8713, 0.0, 0.8812, 0.0, 0.8812, 0.0, 0.7525, 0.0, 0.7525, 0.0, 0.7624, 0.0, 0.7624, 0.0, 0.7263, 0.0, 0.7263, 0.0, 0.7368, 0.0, 0.7368, 0.0, 1.0, 0.0, 1.0, 0.0, 0.0, 0.0, 0.0, 0.0, 0.8812, 0.0, 0.8812, 0.0, 0.8911, 0.0, 0.8911, 0.0, 0.1474, 0.0, 0.1474, 0.0, 0.1579, 0.0, 0.1579, 0.0, 0.8, 0.0, 0.8, 0.0, 1.0, 0.0, 1.0, 0.0, 0.8911, 0.0, 0.8911, 0.0, 0.901, 0.0, 0.901, 0.0, 0.2772, 0.0, 0.2772, 0.0, 0.2871, 0.0, 0.2871, 0.0, 0.09474, 0.0, 0.09474, 0.0, 0.1053, 0.0, 0.1053, 0.0, 0.5263, 0.0, 0.5263, 0.0, 0.5368, 0.0, 0.5368, 0.0, 0.4, 0.0, 0.4, 0.0, 0.6, 0.0, 0.6, 0.0, 0.6, 0.0, 0.6, 0.0, 0.8, 0.0, 0.8, 0.0, 0.2673, 0.0, 0.2673, 0.0, 0.2772, 0.0, 0.2772, 0.0, 0.2632, 0.0, 0.2632, 0.0, 0.2737, 0.0, 0.2737, 0.0, 0.1, 0.0, 0.1, 0.0, 0.2, 0.0, 0.2, 0.0, 0.7624, 0.0, 0.7624, 0.0, 0.7723, 0.0, 0.7723, 0.0, 0.1368, 0.0, 0.1368, 0.0, 0.1474, 0.0, 0.1474, 0.0, 0.4842, 0.0, 0.4842, 0.0, 0.4947, 0.0, 0.4947, 0.0, 0.1053, 0.0, 0.1053, 0.0, 0.1158, 0.0, 0.1158, 0.0, 0.0, 0.0, 0.0, 0.0, 0.1, 0.0, 0.1, 0.0, 0.009901, 0.0, 0.009901, 0.0, 0.0198, 0.0, 0.0198, 0.0, 0.7368, 0.0, 0.7368, 0.0, 0.7474, 0.0, 0.7474, 0.0, 0.1158, 0.0, 0.1158, 0.0, 0.1263, 0.0, 0.1263, 0.0, 0.0, 0.0, 0.0, 0.0, 0.009901, 0.0, 0.009901, 0.0, 0.1263, 0.0, 0.1263, 0.0, 0.1368, 0.0, 0.1368, 0.0, 0.0198, 0.0, 0.0198, 0.0, 0.0297, 0.0, 0.0297, 0.0, 0.6436, 0.0, 0.6436, 0.0, 0.6535, 0.0, 0.6535, 0.0, 0.5158, 0.0, 0.5158, 0.0, 0.5263, 0.0, 0.5263, 0.0, 0.7, 0.0, 0.7, 0.0, 0.0, 0.0, 0.0, 0.0, 0.6337, 0.0, 0.6337, 0.0, 0.6436, 0.0, 0.6436, 0.0, 0.2526, 0.0, 0.2526, 0.0, 0.2632, 0.0, 0.2632, 0.0, 1.0, 0.0, 1.0, 0.0, 0.8, 0.0, 0.8, 0.0, 1.0, 0.0, 1.0, 0.0, 0.0, 0.0, 0.0, 0.0, 0.4947, 0.0, 0.4947, 0.0, 0.0, 0.0, 0.0, 0.0, 0.8, 0.0, 0.8, 0.0, 0.9, 0.0, 0.9, 0.0, 0.6238, 0.0, 0.6238, 0.0, 0.6337, 0.0, 0.6337, 0.0, 0.2574, 0.0, 0.2574, 0.0, 0.2673, 0.0, 0.2673, 0.0, 0.7474, 0.0, 0.7474, 0.0, 0.7579, 0.0, 0.7579, 0.0, 0.7723, 0.0, 0.7723, 0.0, 0.7822, 0.0, 0.7822, 0.0, 0.6139, 0.0, 0.6139, 0.0, 0.6238, 0.0, 0.6238, 0.0, 0.604, 0.0, 0.604, 0.0, 0.6139, 0.0, 0.6139, 0.0, 0.5053, 0.0, 0.5053, 0.0, 0.5158, 0.0, 0.5158, 0.0, 0.9, 0.0, 0.9, 0.0, 1.0, 0.0, 1.0, 0.0, 0.2475, 0.0, 0.2475, 0.0, 0.2574, 0.0, 0.2574, 0.0, 0.6535, 0.0, 0.6535, 0.0, 0.6634, 0.0, 0.6634, 0.0, 0.0, 0.0, 0.0, 0.0, 0.01053, 0.0, 0.01053, 0.0, 0.4, 0.0, 0.4, 0.0, 0.5, 0.0, 0.5, 0.0, 0.0297, 0.0, 0.0297, 0.0, 0.0396, 0.0, 0.0396, 0.0, 0.7822, 0.0, 0.7822, 0.0, 0.7921, 0.0, 0.7921, 0.0, 0.5941, 0.0, 0.5941, 0.0, 0.604, 0.0, 0.604, 0.0, 1.0, 0.0, 1.0, 0.0, 0.5053, 0.0, 0.5053, 0.0, 0.2, 0.0, 0.2, 0.0, 0.3, 0.0, 0.3, 0.0, 0.7579, 0.0, 0.7579, 0.0, 0.7684, 0.0, 0.7684, 0.0, 0.3, 0.0, 0.3, 0.0, 0.4, 0.0, 0.4, 0.0, 0.5842, 0.0, 0.5842, 0.0, 0.5941, 0.0, 0.5941, 0.0, 0.5, 0.0, 0.5, 0.0, 0.6, 0.0, 0.6, 0.0, 0.2376, 0.0, 0.2376, 0.0, 0.2475, 0.0, 0.2475, 0.0, 0.6, 0.0, 0.6, 0.0, 0.7, 0.0, 0.7, 0.0, 0.5743, 0.0, 0.5743, 0.0, 0.5842, 0.0, 0.5842, 0.0, 0.2421, 0.0, 0.2421, 0.0, 0.2526, 0.0, 0.2526, 0.0, 0.3789, 0.0, 0.3789, 0.0, 0.3895, 0.0, 0.3895, 0.0, 0.2277, 0.0, 0.2277, 0.0, 0.2376, 0.0, 0.2376, 0.0, 0.6634, 0.0, 0.6634, 0.0, 0.6733, 0.0, 0.6733, 0.0, 0.7921, 0.0, 0.7921, 0.0, 0.802, 0.0, 0.802, 0.0, 0.9895, 0.0, 0.9895, 0.0, 1.0, 0.0, 1.0, 0.0, 0.3684, 0.0, 0.3684, 0.0, 0.3789, 0.0, 0.3789, 0.0, 0.7684, 0.0, 0.7684, 0.0, 0.7789, 0.0, 0.7789, 0.0, 0.5644, 0.0, 0.5644, 0.0, 0.5743, 0.0, 0.5743, 0.0, 0.3579, 0.0, 0.3579, 0.0, 0.3684, 0.0, 0.3684, 0.0, 0.2178, 0.0, 0.2178, 0.0, 0.2277, 0.0, 0.2277, 0.0, 0.3895, 0.0, 0.3895, 0.0, 0.4, 0.0, 0.4, 0.0, 0.802, 0.0, 0.802, 0.0, 0.8119, 0.0, 0.8119, 0.0, 0.5545, 0.0, 0.5545, 0.0, 0.5644, 0.0, 0.5644, 0.0, 0.2316, 0.0, 0.2316, 0.0, 0.2421, 0.0, 0.2421, 0.0, 0.6733, 0.0, 0.6733, 0.0, 0.6832, 0.0, 0.6832, 0.0, 0.01053, 0.0, 0.01053, 0.0, 0.02105, 0.0, 0.02105, 0.0, 0.3474, 0.0, 0.3474, 0.0, 0.3579, 0.0, 0.3579, 0.0, 0.2079, 0.0, 0.2079, 0.0, 0.2178, 0.0, 0.2178, 0.0, 0.4, 0.0, 0.4, 0.0, 0.4105, 0.0, 0.4105, 0.0, 0.5446, 0.0, 0.5446, 0.0, 0.5545, 0.0, 0.5545, 0.0, 0.9789, 0.0, 0.9789, 0.0, 0.9895, 0.0, 0.9895, 0.0, 0.198, 0.0, 0.198, 0.0, 0.2079, 0.0, 0.2079, 0.0, 0.7789, 0.0, 0.7789, 0.0, 0.7895, 0.0, 0.7895, 0.0, 0.8119, 0.0, 0.8119, 0.0, 0.8218, 0.0, 0.8218, 0.0, 0.5347, 0.0, 0.5347, 0.0, 0.5446, 0.0, 0.5446, 0.0, 0.3368, 0.0, 0.3368, 0.0, 0.3474, 0.0, 0.3474, 0.0, 0.6832, 0.0, 0.6832, 0.0, 0.6931, 0.0, 0.6931, 0.0, 0.4105, 0.0, 0.4105, 0.0, 0.4211, 0.0, 0.4211, 0.0, 0.2211, 0.0, 0.2211, 0.0, 0.2316, 0.0, 0.2316, 0.0, 0.1881, 0.0, 0.1881, 0.0, 0.198, 0.0, 0.198, 0.0, 0.02105, 0.0, 0.02105, 0.0, 0.03158, 0.0, 0.03158, 0.0, 0.0396, 0.0, 0.0396, 0.0, 0.0495, 0.0, 0.0495, 0.0, 0.5248, 0.0, 0.5248, 0.0, 0.5347, 0.0, 0.5347, 0.0, 0.3263, 0.0, 0.3263, 0.0, 0.3368, 0.0, 0.3368, 0.0, 0.7895, 0.0, 0.7895, 0.0, 0.8, 0.0, 0.8, 0.0, 0.4211, 0.0, 0.4211, 0.0, 0.4316, 0.0, 0.4316, 0.0, 0.0495, 0.0, 0.0495, 0.0, 0.05941, 0.0, 0.05941, 0.0, 0.4158, 0.0, 0.4158, 0.0, 0.4257, 0.0, 0.4257, 0.0, 0.05941, 0.0, 0.05941, 0.0, 0.06931, 0.0, 0.06931, 0.0, 0.9684, 0.0, 0.9684, 0.0, 0.9789, 0.0, 0.9789, 0.0, 0.3158, 0.0, 0.3158, 0.0, 0.3263, 0.0, 0.3263, 0.0, 0.4257, 0.0, 0.4257, 0.0, 0.4356, 0.0, 0.4356, 0.0, 0.4316, 0.0, 0.4316, 0.0, 0.4421, 0.0, 0.4421, 0.0, 0.2105, 0.0, 0.2105, 0.0, 0.2211, 0.0, 0.2211, 0.0, 0.1782, 0.0, 0.1782, 0.0, 0.1881, 0.0, 0.1881, 0.0, 0.4356, 0.0, 0.4356, 0.0, 0.4455, 0.0, 0.4455, 0.0, 0.03158, 0.0, 0.03158, 0.0, 0.04211, 0.0, 0.04211, 0.0, 0.06931, 0.0, 0.06931, 0.0, 0.07921, 0.0, 0.07921, 0.0, 0.4455, 0.0, 0.4455, 0.0, 0.4554, 0.0, 0.4554, 0.0, 0.8, 0.0, 0.8, 0.0, 0.8105, 0.0, 0.8105, 0.0, 0.07921, 0.0, 0.07921, 0.0, 0.08911, 0.0, 0.08911, 0.0, 0.6211, 0.0, 0.6211, 0.0, 0.6316, 0.0, 0.6316, 0.0, 0.4554, 0.0, 0.4554, 0.0, 0.4653, 0.0, 0.4653, 0.0, 0.6316, 0.0, 0.6316, 0.0, 0.6421, 0.0, 0.6421, 0.0])
me_x.use_remesh_fix_poles = True
me_x.use_remesh_preserve_attributes = False
me_x.use_mirror_vertex_groups = False
me_x.update()

# ---- objects
ob_goal = bpy.data.objects.new('Goal', me_x)

# ---- transforms, parenting, visibility, modifiers, constraints
ob_goal.location = (0.0, 0.0, 0.0)
ob_goal.lineart.crease_threshold = 0.0
_m = ob_goal.modifiers.new('Auto Smooth', 'NODES')
_m.node_group = ng_auto_smooth
_gi = [s.identifier for s in ng_auto_smooth.interface.items_tree if s.item_type == 'SOCKET' and s.in_out == 'INPUT']
_m[_gi[1]] = 0.5236  # Angle

# ---- collection membership
col_collection.objects.link(ob_goal)

# ---- scene / render settings (as saved in the file)
scene.frame_start = 1; scene.frame_end = 250; scene.frame_set(1)
scene.render.engine = 'BLENDER_EEVEE_NEXT'
scene.cycles.use_denoising = False
scene.cycles.samples = 128
scene.cycles.sampling_pattern = 'TABULATED_SOBOL'
scene.cycles.use_adaptive_sampling = False
scene.cycles.use_light_tree = False
scene.view_settings.view_transform = 'Filmic'
bpy.context.view_layer.update()

# ---- added for rendering (the .blend has no active camera and no usable light): camera, sun
cam_auto = bpy.data.cameras.new('AutoCamera')
cam_auto.lens = 50.0
cam_auto.sensor_width = 36.0
cam_auto.clip_end = 1000.0
ob_auto_camera = bpy.data.objects.new('AutoCamera', cam_auto)
scene.collection.objects.link(ob_auto_camera)
ob_auto_camera.location = (7.64308, -9.27745, 7.23111)
ob_auto_camera.rotation_euler = (1.09748, -7.21219e-08, 0.694738)
scene.camera = ob_auto_camera
light_auto_sun = bpy.data.lights.new('AutoSun', 'SUN')
light_auto_sun.energy = 3.0
light_auto_sun.angle = 0.0523599
ob_auto_sun = bpy.data.objects.new('AutoSun', light_auto_sun)
scene.collection.objects.link(ob_auto_sun)
ob_auto_sun.rotation_euler = (0.872665, 0.174533, 0.523599)
bpy.context.view_layer.update()
